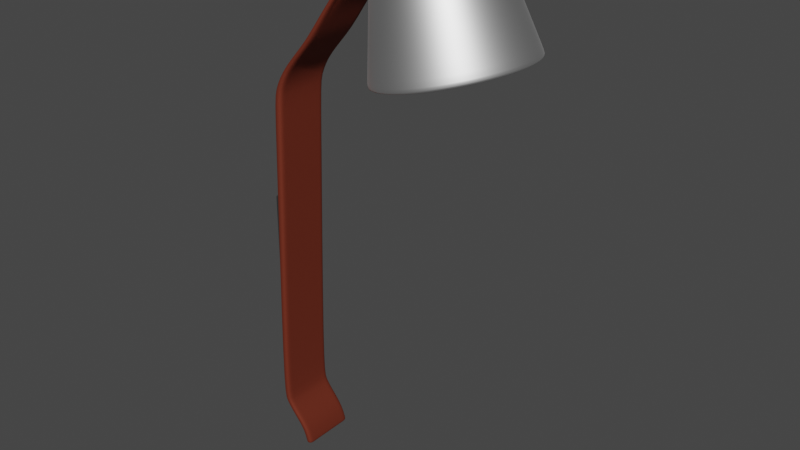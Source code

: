 # Source: lamparapared.blend  (saved by Blender 2.82.6; exported with 4.5.12 LTS)
import bpy
from mathutils import Matrix  # noqa: F401  (used for matrix-valued properties, if any)

bpy.ops.wm.read_factory_settings(use_empty=True)
scene = bpy.context.scene
scene.name = 'Scene'

# ---- collections
col_lampara = bpy.data.collections.new('Lampara'); scene.collection.children.link(col_lampara)

# ---- materials (node trees are filled in below, after node groups)
mat_madera = bpy.data.materials.new('Madera')
mat_madera.alpha_threshold = 0.0
mat_madera.use_transparent_shadow = False
mat_madera.line_color = (0.0, 0.0, 0.0, 1.0)
mat_portalampara = bpy.data.materials.new('portalampara')
mat_portalampara.use_transparent_shadow = False
mat_materialmetal = bpy.data.materials.new('MaterialMetal')
mat_materialmetal.use_transparent_shadow = False

# ---- material node trees
mat_madera.use_nodes = True; mat_madera.node_tree.nodes.clear()
_N = mat_madera.node_tree.nodes; _L = mat_madera.node_tree.links
n0 = _N.new('ShaderNodeOutputMaterial'); n0.name = 'Material Output'; n0.location = (941, 291)
n1 = _N.new('ShaderNodeBsdfPrincipled'); n1.name = 'Principled BSDF'; n1.location = (586, 293)
n1.distribution = 'GGX'
n1.subsurface_method = 'BURLEY'
n1.inputs[0].default_value = (0.2506, 0.04478, 0.0217, 1.0)
n1.inputs[1].default_value = 0.6545
n1.inputs[2].default_value = 0.75
n1.inputs[3].default_value = 1.45
n1.inputs[27].default_value = (0.0, 0.0, 0.0, 1.0)
n1.inputs[28].default_value = 1.0
_L.new(n1.outputs[0], n0.inputs[0])
n0.is_active_output = True
mat_portalampara.use_nodes = True; mat_portalampara.node_tree.nodes.clear()
_N = mat_portalampara.node_tree.nodes; _L = mat_portalampara.node_tree.links
n0 = _N.new('ShaderNodeOutputMaterial'); n0.name = 'Material Output'; n0.location = (584, 317)
n1 = _N.new('ShaderNodeBsdfPrincipled'); n1.name = 'Principled BSDF'; n1.location = (264, 326)
n1.distribution = 'GGX'
n1.subsurface_method = 'BURLEY'
n1.inputs[3].default_value = 48.55
n1.inputs[18].default_value = 1.0
n1.inputs[27].default_value = (0.0, 0.0, 0.0, 1.0)
n1.inputs[28].default_value = 1.0
n2 = _N.new('ShaderNodeValToRGB'); n2.name = 'ColorRamp'; n2.location = (-290, 233)
while len(n2.color_ramp.elements) > 1: n2.color_ramp.elements.remove(n2.color_ramp.elements[-1])
n2.color_ramp.elements[0].position = 0.2955; n2.color_ramp.elements[0].color = (0.0, 0.0, 0.0, 1.0)
_e = n2.color_ramp.elements.new(1.0); _e.color = (1.0, 0.8297, 0.4258, 0.3992)
_L.new(n1.outputs[0], n0.inputs[0])
_L.new(n2.outputs[0], n1.inputs[0])
n0.is_active_output = True
mat_materialmetal.use_nodes = True; mat_materialmetal.node_tree.nodes.clear()
_N = mat_materialmetal.node_tree.nodes; _L = mat_materialmetal.node_tree.links
n0 = _N.new('ShaderNodeOutputMaterial'); n0.name = 'Material Output'; n0.location = (182, 418)
n1 = _N.new('ShaderNodeBsdfPrincipled'); n1.name = 'Principled BSDF'; n1.location = (-108, 418)
n1.distribution = 'GGX'
n1.subsurface_method = 'BURLEY'
n1.inputs[0].default_value = (0.4346, 0.4346, 0.4346, 1.0)
n1.inputs[1].default_value = 1.0
n1.inputs[2].default_value = 0.0
n1.inputs[3].default_value = 1.45
n1.inputs[27].default_value = (0.0, 0.0, 0.0, 1.0)
n1.inputs[28].default_value = 1.0
_L.new(n1.outputs[0], n0.inputs[0])
n0.is_active_output = True

# ---- world
world_world = bpy.data.worlds.new('World'); scene.world = world_world
world_world.use_nodes = True; world_world.node_tree.nodes.clear()
_N = world_world.node_tree.nodes; _L = world_world.node_tree.links
n0 = _N.new('ShaderNodeOutputWorld'); n0.name = 'World Output'; n0.location = (300, 300)
n1 = _N.new('ShaderNodeBackground'); n1.name = 'Background'; n1.location = (10, 300)
n1.inputs[0].default_value = (0.05088, 0.05088, 0.05088, 1.0)
_L.new(n1.outputs[0], n0.inputs[0])
n0.is_active_output = True
world_world.color = (0.05088, 0.05088, 0.05088)
world_world.use_sun_shadow = False
world_world.sun_shadow_jitter_overblur = 0.0

# ---- meshes
me_cube = bpy.data.meshes.new('Cube')
me_cube.from_pydata([(0.4289, 0.1465, 1.572), (0.001235, 0.1162, -0.07547), (0.4289, -0.02816, 1.572), (0.001235, -0.0584, -0.07547), (0.412, 0.1465, 1.586), (-0.02066, 0.1162, -0.07547), (0.412, -0.02816, 1.586), (-0.02066, -0.0584, -0.07547), (-0.06468, 0.08764, 0.1169), (-0.08657, -0.08699, 0.1169), (-0.06468, -0.08699, 0.1169), (-0.08657, 0.08764, 0.1169), (-0.07201, -0.07088, 1.125), (-0.04765, 0.1064, 1.129), (-0.04765, -0.06824, 1.129), (-0.07201, 0.1037, 1.125), (-0.02066, -0.03649, -0.07547), (0.4289, -0.006251, 1.572), (0.412, -0.006251, 1.586), (0.001235, -0.03649, -0.07547), (-0.06468, -0.06508, 0.1169), (-0.08657, -0.06508, 0.1169), (-0.04765, -0.04633, 1.129), (-0.07201, -0.04897, 1.125), (0.0009202, 0.1161, -0.06677), (0.0009202, -0.05854, -0.06677), (-0.02097, 0.1161, -0.06677), (-0.02097, -0.05854, -0.06677), (-0.02097, -0.03663, -0.06677), (0.0009202, -0.03663, -0.06677), (-0.0289, -0.06198, -0.02911), (-0.04405, -0.06855, 0.007263), (-0.0618, -0.07625, 0.04317), (-0.07751, -0.08306, 0.07945), (-0.05562, 0.09157, 0.07945), (-0.0399, 0.09838, 0.04317), (-0.02216, 0.1061, 0.007263), (-0.007007, 0.1127, -0.02911), (-0.05562, -0.08306, 0.07945), (-0.0399, -0.07625, 0.04317), (-0.02216, -0.06855, 0.007263), (-0.007007, -0.06198, -0.02911), (-0.07751, 0.09157, 0.07945), (-0.0618, 0.09838, 0.04317), (-0.04405, 0.1061, 0.007263), (-0.0289, 0.1127, -0.02911), (-0.07751, -0.06115, 0.07945), (-0.0618, -0.05434, 0.04317), (-0.04405, -0.04664, 0.007263), (-0.0289, -0.04007, -0.02911), (-0.05562, -0.06115, 0.07945), (-0.0399, -0.05434, 0.04317), (-0.02216, -0.04664, 0.007263), (-0.007007, -0.04007, -0.02911), (0.412, 0.124, 1.586), (0.001235, 0.09381, -0.07547), (-0.08657, 0.06522, 0.1169), (-0.07201, 0.08133, 1.125), (-0.02066, 0.09381, -0.07547), (0.4289, 0.124, 1.572), (-0.06468, 0.06522, 0.1169), (-0.04765, 0.08397, 1.129), (0.0009202, 0.09367, -0.06677), (-0.02097, 0.09367, -0.06677), (-0.007007, 0.09023, -0.02911), (-0.02216, 0.08366, 0.007263), (-0.0399, 0.07596, 0.04317), (-0.05562, 0.06915, 0.07945), (-0.0289, 0.09023, -0.02911), (-0.04405, 0.08366, 0.007263), (-0.0618, 0.07596, 0.04317), (-0.07751, 0.06915, 0.07945), (-0.03614, -0.0603, 1.201), (0.04888, -0.0603, 1.287), (0.1129, -0.05052, 1.396), (0.249, -0.02816, 1.579), (0.2523, 0.1297, 1.554), (0.1325, 0.1275, 1.402), (0.07077, 0.1143, 1.287), (-0.01425, 0.1143, 1.201), (0.2659, -0.02816, 1.565), (0.1325, -0.04717, 1.402), (0.07077, -0.0603, 1.287), (-0.01425, -0.0603, 1.201), (0.249, 0.1465, 1.579), (0.1129, 0.1241, 1.396), (0.04888, 0.1143, 1.287), (-0.03614, 0.1143, 1.201), (0.2404, -0.01195, 1.553), (0.1325, -0.02526, 1.402), (0.07077, -0.03839, 1.287), (-0.01425, -0.03839, 1.201), (0.249, -0.006251, 1.579), (0.1129, -0.02861, 1.396), (0.04888, -0.03839, 1.287), (-0.03614, -0.03839, 1.201), (0.2659, 0.124, 1.565), (0.1325, 0.105, 1.402), (0.07077, 0.09191, 1.287), (-0.01425, 0.09191, 1.201), (0.249, 0.124, 1.579), (0.1129, 0.1017, 1.396), (0.04888, 0.09191, 1.287), (-0.03614, 0.09191, 1.201), (0.4062, -0.02816, 1.586), (0.4241, 0.1464, 1.57), (0.4231, -0.02816, 1.572), (0.4062, 0.1465, 1.586), (0.4241, -0.006283, 1.57), (0.4062, -0.006251, 1.586), (0.4231, 0.124, 1.572), (0.4062, 0.124, 1.586), (0.2607, 0.1298, 1.558), (0.2761, -0.02816, 1.565), (0.2592, 0.1465, 1.579), (0.2489, -0.01189, 1.557), (0.2592, -0.006251, 1.579), (0.2761, 0.124, 1.565), (0.2592, 0.124, 1.579), (0.2592, -0.02816, 1.579), (-0.02066, -0.02894, -0.07547), (0.4289, 0.001303, 1.572), (-0.06468, -0.05753, 0.1169), (-0.04765, -0.03878, 1.129), (0.0009202, -0.02908, -0.06677), (-0.007007, -0.03251, -0.02911), (-0.02216, -0.03908, 0.007263), (-0.0399, -0.04678, 0.04317), (-0.05562, -0.0536, 0.07945), (0.412, 0.001303, 1.586), (0.001235, -0.02894, -0.07547), (-0.08657, -0.05753, 0.1169), (-0.07201, -0.04142, 1.125), (-0.02097, -0.02908, -0.06677), (-0.0289, -0.03251, -0.02911), (-0.04405, -0.03908, 0.007263), (-0.0618, -0.04678, 0.04317), (-0.07751, -0.0536, 0.07945), (-0.03614, -0.03084, 1.201), (0.04888, -0.03084, 1.287), (0.1129, -0.02105, 1.396), (0.249, 0.001303, 1.579), (-0.01425, -0.03084, 1.201), (0.07077, -0.03084, 1.287), (0.1325, -0.0177, 1.402), (0.2692, 0.002935, 1.542), (0.4062, 0.001303, 1.586), (0.4241, 0.001272, 1.57), (0.2777, 0.002988, 1.545), (0.2592, 0.001303, 1.579), (0.412, 0.118, 1.586), (0.001235, 0.08779, -0.07547), (-0.08657, 0.0592, 0.1169), (-0.07201, 0.07531, 1.125), (-0.02097, 0.08766, -0.06677), (-0.0289, 0.08422, -0.02911), (-0.04405, 0.07765, 0.007263), (-0.0618, 0.06995, 0.04317), (-0.07751, 0.06313, 0.07945), (-0.03614, 0.08589, 1.201), (0.04888, 0.08589, 1.287), (0.1129, 0.09568, 1.396), (0.249, 0.118, 1.579), (0.4062, 0.118, 1.586), (0.2592, 0.118, 1.579), (-0.02066, 0.08779, -0.07547), (0.4289, 0.118, 1.572), (-0.06468, 0.0592, 0.1169), (-0.04765, 0.07795, 1.129), (0.0009202, 0.08766, -0.06677), (-0.007007, 0.08422, -0.02911), (-0.02216, 0.07765, 0.007263), (-0.0399, 0.06995, 0.04317), (-0.05562, 0.06313, 0.07945), (-0.01425, 0.08589, 1.201), (0.07077, 0.08589, 1.287), (0.1325, 0.09903, 1.402), (0.2672, 0.118, 1.563), (0.4232, 0.118, 1.572), (0.2773, 0.118, 1.563), (-0.04872, 0.1052, 1.065), (-0.04872, -0.06941, 1.065), (-0.07292, 0.1027, 1.062), (-0.07292, -0.07189, 1.062), (-0.07292, -0.04998, 1.062), (-0.04872, -0.0475, 1.065), (-0.04872, 0.0828, 1.065), (-0.07292, 0.08032, 1.062), (-0.07292, -0.04243, 1.062), (-0.04872, -0.03995, 1.065), (-0.04872, 0.07678, 1.065), (-0.07292, 0.07431, 1.062)], [], [(17, 18, 6, 2), (106, 2, 6, 104), (111, 54, 4, 107), (16, 19, 3, 7), (108, 17, 2, 106), (107, 4, 0, 105), (42, 11, 8, 34), (50, 20, 10, 38), (71, 56, 11, 42), (38, 10, 9, 33), (182, 15, 13, 180), (185, 22, 14, 181), (187, 57, 15, 182), (181, 14, 12, 183), (183, 12, 23, 184), (189, 123, 22, 185), (33, 9, 21, 46), (128, 122, 20, 50), (147, 121, 17, 108), (120, 130, 19, 16), (104, 6, 18, 109), (121, 129, 18, 17), (130, 124, 29, 19), (7, 27, 28, 16), (3, 25, 27, 7), (58, 63, 26, 5), (19, 29, 25, 3), (5, 26, 24, 1), (124, 125, 53, 29), (125, 126, 52, 53), (126, 127, 51, 52), (127, 128, 50, 51), (27, 30, 49, 28), (30, 31, 48, 49), (31, 32, 47, 48), (32, 33, 46, 47), (25, 41, 30, 27), (41, 40, 31, 30), (40, 39, 32, 31), (39, 38, 33, 32), (63, 68, 45, 26), (68, 69, 44, 45), (69, 70, 43, 44), (70, 71, 42, 43), (29, 53, 41, 25), (53, 52, 40, 41), (52, 51, 39, 40), (51, 50, 38, 39), (26, 45, 37, 24), (45, 44, 36, 37), (44, 43, 35, 36), (43, 42, 34, 35), (157, 158, 71, 70), (156, 157, 70, 69), (155, 156, 69, 68), (154, 155, 68, 63), (35, 34, 67, 66), (36, 35, 66, 65), (37, 36, 65, 64), (24, 37, 64, 62), (165, 154, 63, 58), (1, 24, 62, 55), (0, 4, 54, 59), (5, 1, 55, 58), (105, 0, 59, 110), (34, 8, 60, 67), (180, 13, 61, 186), (191, 153, 57, 187), (158, 152, 56, 71), (163, 150, 54, 111), (153, 159, 103, 57), (159, 160, 102, 103), (160, 161, 101, 102), (161, 162, 100, 101), (13, 79, 99, 61), (79, 78, 98, 99), (78, 77, 97, 98), (77, 76, 96, 97), (12, 72, 95, 23), (72, 73, 94, 95), (73, 74, 93, 94), (74, 75, 92, 93), (123, 142, 91, 22), (142, 143, 90, 91), (143, 144, 89, 90), (144, 145, 88, 89), (15, 87, 79, 13), (87, 86, 78, 79), (86, 85, 77, 78), (85, 84, 76, 77), (22, 91, 83, 14), (91, 90, 82, 83), (90, 89, 81, 82), (89, 88, 80, 81), (57, 103, 87, 15), (103, 102, 86, 87), (102, 101, 85, 86), (101, 100, 84, 85), (14, 83, 72, 12), (83, 82, 73, 72), (82, 81, 74, 73), (81, 80, 75, 74), (164, 163, 111, 118), (112, 105, 110, 117), (119, 104, 109, 116), (148, 147, 108, 115), (114, 107, 105, 112), (115, 108, 106, 113), (118, 111, 107, 114), (113, 106, 104, 119), (80, 113, 119, 75), (100, 118, 114, 84), (88, 115, 113, 80), (84, 114, 112, 76), (145, 148, 115, 88), (75, 119, 116, 92), (76, 112, 117, 96), (162, 164, 118, 100), (92, 116, 149, 141), (177, 179, 148, 145), (179, 178, 147, 148), (116, 109, 146, 149), (176, 177, 145, 144), (175, 176, 144, 143), (174, 175, 143, 142), (168, 174, 142, 123), (93, 92, 141, 140), (94, 93, 140, 139), (95, 94, 139, 138), (23, 95, 138, 132), (109, 18, 129, 146), (46, 21, 131, 137), (184, 23, 132, 188), (16, 28, 133, 120), (28, 49, 134, 133), (49, 48, 135, 134), (48, 47, 136, 135), (47, 46, 137, 136), (172, 173, 128, 127), (171, 172, 127, 126), (170, 171, 126, 125), (169, 170, 125, 124), (151, 169, 124, 130), (166, 150, 129, 121), (165, 151, 130, 120), (178, 166, 121, 147), (173, 167, 122, 128), (190, 168, 123, 189), (186, 61, 168, 190), (67, 60, 167, 173), (110, 59, 166, 178), (58, 55, 151, 165), (59, 54, 150, 166), (55, 62, 169, 151), (62, 64, 170, 169), (64, 65, 171, 170), (65, 66, 172, 171), (66, 67, 173, 172), (61, 99, 174, 168), (99, 98, 175, 174), (98, 97, 176, 175), (97, 96, 177, 176), (117, 110, 178, 179), (96, 117, 179, 177), (141, 149, 164, 162), (149, 146, 163, 164), (140, 141, 162, 161), (139, 140, 161, 160), (138, 139, 160, 159), (132, 138, 159, 153), (146, 129, 150, 163), (137, 131, 152, 158), (188, 132, 153, 191), (120, 133, 154, 165), (133, 134, 155, 154), (134, 135, 156, 155), (135, 136, 157, 156), (136, 137, 158, 157), (131, 188, 191, 152), (60, 186, 190, 167), (167, 190, 189, 122), (21, 184, 188, 131), (152, 191, 187, 56), (8, 180, 186, 60), (122, 189, 185, 20), (9, 183, 184, 21), (10, 181, 183, 9), (56, 187, 182, 11), (20, 185, 181, 10), (11, 182, 180, 8)])
me_cube.polygons.foreach_set('use_smooth', [True] * 190)
_uv = me_cube.uv_layers.new(name='UVMap')
_uv.uv.foreach_set('vector', [0.625, 0.7186, 0.875, 0.7186, 0.875, 0.75, 0.625, 0.75, 0.6244, 0.75, 0.625, 0.75, 0.625, 1.0, 0.6244, 1.0, 0.6244, 0.2179, 0.625, 0.2179, 0.625, 0.25, 0.6244, 0.25, 0.125, 0.7186, 0.375, 0.7186, 0.375, 0.75, 0.125, 0.75, 0.6244, 0.7186, 0.625, 0.7186, 0.625, 0.75, 0.6244, 0.75, 0.6244, 0.25, 0.625, 0.25, 0.625, 0.5, 0.6244, 0.5033, 0.4005, 0.25, 0.4065, 0.25, 0.4065, 0.5, 0.4005, 0.5, 0.4005, 0.7186, 0.4065, 0.7186, 0.4065, 0.75, 0.4005, 0.75, 0.4005, 0.2179, 0.4065, 0.2179, 0.4065, 0.25, 0.4005, 0.25, 0.4005, 0.75, 0.4065, 0.75, 0.4065, 1.0, 0.4005, 1.0, 0.5493, 0.25, 0.5589, 0.25, 0.5589, 0.5, 0.5493, 0.5, 0.5493, 0.7186, 0.5589, 0.7186, 0.5589, 0.75, 0.5493, 0.75, 0.5493, 0.2179, 0.5589, 0.2179, 0.5589, 0.25, 0.5493, 0.25, 0.5493, 0.75, 0.5589, 0.75, 0.5589, 1.0, 0.5493, 1.0, 0.5493, 0.0, 0.5589, 0.0, 0.5589, 0.03137, 0.5493, 0.03137, 0.5493, 0.7078, 0.5589, 0.7078, 0.5589, 0.7186, 0.5493, 0.7186, 0.4005, 0.0, 0.4065, 0.0, 0.4065, 0.03137, 0.4005, 0.03137, 0.4005, 0.7078, 0.4065, 0.7078, 0.4065, 0.7186, 0.4005, 0.7186, 0.6244, 0.7078, 0.625, 0.7078, 0.625, 0.7186, 0.6244, 0.7186, 0.125, 0.7078, 0.375, 0.7078, 0.375, 0.7186, 0.125, 0.7186, 0.6244, 0.0, 0.625, 0.0, 0.625, 0.03137, 0.6244, 0.03137, 0.625, 0.7078, 0.875, 0.7078, 0.875, 0.7186, 0.625, 0.7186, 0.375, 0.7078, 0.3764, 0.7078, 0.3764, 0.7186, 0.375, 0.7186, 0.375, 0.0, 0.3764, 0.0, 0.3764, 0.03137, 0.375, 0.03137, 0.375, 0.75, 0.3764, 0.75, 0.3764, 1.0, 0.375, 1.0, 0.375, 0.2179, 0.3764, 0.2179, 0.3764, 0.25, 0.375, 0.25, 0.375, 0.7186, 0.3764, 0.7186, 0.3764, 0.75, 0.375, 0.75, 0.375, 0.25, 0.3764, 0.25, 0.3764, 0.5, 0.375, 0.5, 0.3764, 0.7078, 0.3824, 0.7078, 0.3824, 0.7186, 0.3764, 0.7186, 0.3824, 0.7078, 0.3884, 0.7078, 0.3884, 0.7186, 0.3824, 0.7186, 0.3884, 0.7078, 0.3945, 0.7078, 0.3945, 0.7186, 0.3884, 0.7186, 0.3945, 0.7078, 0.4005, 0.7078, 0.4005, 0.7186, 0.3945, 0.7186, 0.3764, 0.0, 0.3824, 0.0, 0.3824, 0.03137, 0.3764, 0.03137, 0.3824, 0.0, 0.3884, 0.0, 0.3884, 0.03137, 0.3824, 0.03137, 0.3884, 0.0, 0.3945, 0.0, 0.3945, 0.03137, 0.3884, 0.03137, 0.3945, 0.0, 0.4005, 0.0, 0.4005, 0.03137, 0.3945, 0.03137, 0.3764, 0.75, 0.3824, 0.75, 0.3824, 1.0, 0.3764, 1.0, 0.3824, 0.75, 0.3884, 0.75, 0.3884, 1.0, 0.3824, 1.0, 0.3884, 0.75, 0.3945, 0.75, 0.3945, 1.0, 0.3884, 1.0, 0.3945, 0.75, 0.4005, 0.75, 0.4005, 1.0, 0.3945, 1.0, 0.3764, 0.2179, 0.3824, 0.2179, 0.3824, 0.25, 0.3764, 0.25, 0.3824, 0.2179, 0.3884, 0.2179, 0.3884, 0.25, 0.3824, 0.25, 0.3884, 0.2179, 0.3945, 0.2179, 0.3945, 0.25, 0.3884, 0.25, 0.3945, 0.2179, 0.4005, 0.2179, 0.4005, 0.25, 0.3945, 0.25, 0.3764, 0.7186, 0.3824, 0.7186, 0.3824, 0.75, 0.3764, 0.75, 0.3824, 0.7186, 0.3884, 0.7186, 0.3884, 0.75, 0.3824, 0.75, 0.3884, 0.7186, 0.3945, 0.7186, 0.3945, 0.75, 0.3884, 0.75, 0.3945, 0.7186, 0.4005, 0.7186, 0.4005, 0.75, 0.3945, 0.75, 0.3764, 0.25, 0.3824, 0.25, 0.3824, 0.5, 0.3764, 0.5, 0.3824, 0.25, 0.3884, 0.25, 0.3884, 0.5, 0.3824, 0.5, 0.3884, 0.25, 0.3945, 0.25, 0.3945, 0.5, 0.3884, 0.5, 0.3945, 0.25, 0.4005, 0.25, 0.4005, 0.5, 0.3945, 0.5, 0.3945, 0.2093, 0.4005, 0.2093, 0.4005, 0.2179, 0.3945, 0.2179, 0.3884, 0.2093, 0.3945, 0.2093, 0.3945, 0.2179, 0.3884, 0.2179, 0.3824, 0.2093, 0.3884, 0.2093, 0.3884, 0.2179, 0.3824, 0.2179, 0.3764, 0.2093, 0.3824, 0.2093, 0.3824, 0.2179, 0.3764, 0.2179, 0.3945, 0.5, 0.4005, 0.5, 0.4005, 0.5321, 0.3945, 0.5321, 0.3884, 0.5, 0.3945, 0.5, 0.3945, 0.5321, 0.3884, 0.5321, 0.3824, 0.5, 0.3884, 0.5, 0.3884, 0.5321, 0.3824, 0.5321, 0.3764, 0.5, 0.3824, 0.5, 0.3824, 0.5321, 0.3764, 0.5321, 0.375, 0.2093, 0.3764, 0.2093, 0.3764, 0.2179, 0.375, 0.2179, 0.375, 0.5, 0.3764, 0.5, 0.3764, 0.5321, 0.375, 0.5321, 0.625, 0.5, 0.875, 0.5, 0.875, 0.5321, 0.625, 0.5321, 0.125, 0.5, 0.375, 0.5, 0.375, 0.5321, 0.125, 0.5321, 0.6244, 0.5033, 0.625, 0.5, 0.625, 0.5321, 0.6244, 0.5321, 0.4005, 0.5, 0.4065, 0.5, 0.4065, 0.5321, 0.4005, 0.5321, 0.5493, 0.5, 0.5589, 0.5, 0.5589, 0.5321, 0.5493, 0.5321, 0.5493, 0.2093, 0.5589, 0.2093, 0.5589, 0.2179, 0.5493, 0.2179, 0.4005, 0.2093, 0.4065, 0.2093, 0.4065, 0.2179, 0.4005, 0.2179, 0.6244, 0.2093, 0.625, 0.2093, 0.625, 0.2179, 0.6244, 0.2179, 0.5589, 0.2093, 0.5685, 0.2093, 0.5685, 0.2179, 0.5589, 0.2179, 0.5685, 0.2093, 0.5817, 0.2093, 0.5817, 0.2179, 0.5685, 0.2179, 0.5817, 0.2093, 0.5949, 0.2093, 0.5949, 0.2179, 0.5817, 0.2179, 0.5949, 0.2093, 0.6081, 0.2093, 0.6081, 0.2179, 0.5949, 0.2179, 0.5589, 0.5, 0.5685, 0.5, 0.5685, 0.5321, 0.5589, 0.5321, 0.5685, 0.5, 0.5817, 0.5, 0.5817, 0.5321, 0.5685, 0.5321, 0.5817, 0.5, 0.5949, 0.5, 0.5949, 0.5321, 0.5817, 0.5321, 0.5949, 0.5, 0.6081, 0.5, 0.6081, 0.5321, 0.5949, 0.5321, 0.5589, 0.0, 0.5685, 0.0, 0.5685, 0.03137, 0.5589, 0.03137, 0.5685, 0.0, 0.5817, 0.0, 0.5817, 0.03137, 0.5685, 0.03137, 0.5817, 0.0, 0.5949, 0.0, 0.5949, 0.03137, 0.5817, 0.03137, 0.5949, 0.0, 0.6081, 0.0, 0.6081, 0.03137, 0.5949, 0.03137, 0.5589, 0.7078, 0.5685, 0.7078, 0.5685, 0.7186, 0.5589, 0.7186, 0.5685, 0.7078, 0.5817, 0.7078, 0.5817, 0.7186, 0.5685, 0.7186, 0.5817, 0.7078, 0.5949, 0.7078, 0.5949, 0.7186, 0.5817, 0.7186, 0.5949, 0.7078, 0.6081, 0.7078, 0.6081, 0.7186, 0.5949, 0.7186, 0.5589, 0.25, 0.5685, 0.25, 0.5685, 0.5, 0.5589, 0.5, 0.5685, 0.25, 0.5817, 0.25, 0.5817, 0.5, 0.5685, 0.5, 0.5817, 0.25, 0.5949, 0.25, 0.5949, 0.5, 0.5817, 0.5, 0.5949, 0.25, 0.6081, 0.25, 0.6081, 0.5, 0.5949, 0.5, 0.5589, 0.7186, 0.5685, 0.7186, 0.5685, 0.75, 0.5589, 0.75, 0.5685, 0.7186, 0.5817, 0.7186, 0.5817, 0.75, 0.5685, 0.75, 0.5817, 0.7186, 0.5949, 0.7186, 0.5949, 0.75, 0.5817, 0.75, 0.5949, 0.7186, 0.6081, 0.7186, 0.6081, 0.75, 0.5949, 0.75, 0.5589, 0.2179, 0.5685, 0.2179, 0.5685, 0.25, 0.5589, 0.25, 0.5685, 0.2179, 0.5817, 0.2179, 0.5817, 0.25, 0.5685, 0.25, 0.5817, 0.2179, 0.5949, 0.2179, 0.5949, 0.25, 0.5817, 0.25, 0.5949, 0.2179, 0.6081, 0.2179, 0.6081, 0.25, 0.5949, 0.25, 0.5589, 0.75, 0.5685, 0.75, 0.5685, 1.0, 0.5589, 1.0, 0.5685, 0.75, 0.5817, 0.75, 0.5817, 1.0, 0.5685, 1.0, 0.5817, 0.75, 0.5949, 0.75, 0.5949, 1.0, 0.5817, 1.0, 0.5949, 0.75, 0.6081, 0.75, 0.6081, 1.0, 0.5949, 1.0, 0.6092, 0.2093, 0.6244, 0.2093, 0.6244, 0.2179, 0.6092, 0.2179, 0.6092, 0.5002, 0.6244, 0.5033, 0.6244, 0.5321, 0.6092, 0.5321, 0.6092, 0.0, 0.6244, 0.0, 0.6244, 0.03137, 0.6092, 0.03137, 0.6092, 0.7078, 0.6244, 0.7078, 0.6244, 0.7186, 0.6092, 0.7186, 0.6092, 0.25, 0.6244, 0.25, 0.6244, 0.5033, 0.6092, 0.5002, 0.6092, 0.7186, 0.6244, 0.7186, 0.6244, 0.75, 0.6092, 0.75, 0.6092, 0.2179, 0.6244, 0.2179, 0.6244, 0.25, 0.6092, 0.25, 0.6092, 0.75, 0.6244, 0.75, 0.6244, 1.0, 0.6092, 1.0, 0.6081, 0.75, 0.6092, 0.75, 0.6092, 1.0, 0.6081, 1.0, 0.6081, 0.2179, 0.6092, 0.2179, 0.6092, 0.25, 0.6081, 0.25, 0.6081, 0.7186, 0.6092, 0.7186, 0.6092, 0.75, 0.6081, 0.75, 0.6081, 0.25, 0.6092, 0.25, 0.6092, 0.5002, 0.6081, 0.5, 0.6081, 0.7078, 0.6092, 0.7078, 0.6092, 0.7186, 0.6081, 0.7186, 0.6081, 0.0, 0.6092, 0.0, 0.6092, 0.03137, 0.6081, 0.03137, 0.6081, 0.5, 0.6092, 0.5002, 0.6092, 0.5321, 0.6081, 0.5321, 0.6081, 0.2093, 0.6092, 0.2093, 0.6092, 0.2179, 0.6081, 0.2179, 0.6081, 0.03137, 0.6092, 0.03137, 0.6092, 0.04218, 0.6081, 0.04218, 0.6081, 0.5407, 0.6092, 0.5407, 0.6092, 0.7078, 0.6081, 0.7078, 0.6092, 0.5407, 0.6244, 0.5407, 0.6244, 0.7078, 0.6092, 0.7078, 0.6092, 0.03137, 0.6244, 0.03137, 0.6244, 0.04218, 0.6092, 0.04218, 0.5949, 0.5407, 0.6081, 0.5407, 0.6081, 0.7078, 0.5949, 0.7078, 0.5817, 0.5407, 0.5949, 0.5407, 0.5949, 0.7078, 0.5817, 0.7078, 0.5685, 0.5407, 0.5817, 0.5407, 0.5817, 0.7078, 0.5685, 0.7078, 0.5589, 0.5407, 0.5685, 0.5407, 0.5685, 0.7078, 0.5589, 0.7078, 0.5949, 0.03137, 0.6081, 0.03137, 0.6081, 0.04218, 0.5949, 0.04218, 0.5817, 0.03137, 0.5949, 0.03137, 0.5949, 0.04218, 0.5817, 0.04218, 0.5685, 0.03137, 0.5817, 0.03137, 0.5817, 0.04218, 0.5685, 0.04218, 0.5589, 0.03137, 0.5685, 0.03137, 0.5685, 0.04218, 0.5589, 0.04218, 0.6244, 0.03137, 0.625, 0.03137, 0.625, 0.04218, 0.6244, 0.04218, 0.4005, 0.03137, 0.4065, 0.03137, 0.4065, 0.04218, 0.4005, 0.04218, 0.5493, 0.03137, 0.5589, 0.03137, 0.5589, 0.04218, 0.5493, 0.04218, 0.375, 0.03137, 0.3764, 0.03137, 0.3764, 0.04218, 0.375, 0.04218, 0.3764, 0.03137, 0.3824, 0.03137, 0.3824, 0.04218, 0.3764, 0.04218, 0.3824, 0.03137, 0.3884, 0.03137, 0.3884, 0.04218, 0.3824, 0.04218, 0.3884, 0.03137, 0.3945, 0.03137, 0.3945, 0.04218, 0.3884, 0.04218, 0.3945, 0.03137, 0.4005, 0.03137, 0.4005, 0.04218, 0.3945, 0.04218, 0.3945, 0.5407, 0.4005, 0.5407, 0.4005, 0.7078, 0.3945, 0.7078, 0.3884, 0.5407, 0.3945, 0.5407, 0.3945, 0.7078, 0.3884, 0.7078, 0.3824, 0.5407, 0.3884, 0.5407, 0.3884, 0.7078, 0.3824, 0.7078, 0.3764, 0.5407, 0.3824, 0.5407, 0.3824, 0.7078, 0.3764, 0.7078, 0.375, 0.5407, 0.3764, 0.5407, 0.3764, 0.7078, 0.375, 0.7078, 0.625, 0.5407, 0.875, 0.5407, 0.875, 0.7078, 0.625, 0.7078, 0.125, 0.5407, 0.375, 0.5407, 0.375, 0.7078, 0.125, 0.7078, 0.6244, 0.5407, 0.625, 0.5407, 0.625, 0.7078, 0.6244, 0.7078, 0.4005, 0.5407, 0.4065, 0.5407, 0.4065, 0.7078, 0.4005, 0.7078, 0.5493, 0.5407, 0.5589, 0.5407, 0.5589, 0.7078, 0.5493, 0.7078, 0.5493, 0.5321, 0.5589, 0.5321, 0.5589, 0.5407, 0.5493, 0.5407, 0.4005, 0.5321, 0.4065, 0.5321, 0.4065, 0.5407, 0.4005, 0.5407, 0.6244, 0.5321, 0.625, 0.5321, 0.625, 0.5407, 0.6244, 0.5407, 0.125, 0.5321, 0.375, 0.5321, 0.375, 0.5407, 0.125, 0.5407, 0.625, 0.5321, 0.875, 0.5321, 0.875, 0.5407, 0.625, 0.5407, 0.375, 0.5321, 0.3764, 0.5321, 0.3764, 0.5407, 0.375, 0.5407, 0.3764, 0.5321, 0.3824, 0.5321, 0.3824, 0.5407, 0.3764, 0.5407, 0.3824, 0.5321, 0.3884, 0.5321, 0.3884, 0.5407, 0.3824, 0.5407, 0.3884, 0.5321, 0.3945, 0.5321, 0.3945, 0.5407, 0.3884, 0.5407, 0.3945, 0.5321, 0.4005, 0.5321, 0.4005, 0.5407, 0.3945, 0.5407, 0.5589, 0.5321, 0.5685, 0.5321, 0.5685, 0.5407, 0.5589, 0.5407, 0.5685, 0.5321, 0.5817, 0.5321, 0.5817, 0.5407, 0.5685, 0.5407, 0.5817, 0.5321, 0.5949, 0.5321, 0.5949, 0.5407, 0.5817, 0.5407, 0.5949, 0.5321, 0.6081, 0.5321, 0.6081, 0.5407, 0.5949, 0.5407, 0.6092, 0.5321, 0.6244, 0.5321, 0.6244, 0.5407, 0.6092, 0.5407, 0.6081, 0.5321, 0.6092, 0.5321, 0.6092, 0.5407, 0.6081, 0.5407, 0.6081, 0.04218, 0.6092, 0.04218, 0.6092, 0.2093, 0.6081, 0.2093, 0.6092, 0.04218, 0.6244, 0.04218, 0.6244, 0.2093, 0.6092, 0.2093, 0.5949, 0.04218, 0.6081, 0.04218, 0.6081, 0.2093, 0.5949, 0.2093, 0.5817, 0.04218, 0.5949, 0.04218, 0.5949, 0.2093, 0.5817, 0.2093, 0.5685, 0.04218, 0.5817, 0.04218, 0.5817, 0.2093, 0.5685, 0.2093, 0.5589, 0.04218, 0.5685, 0.04218, 0.5685, 0.2093, 0.5589, 0.2093, 0.6244, 0.04218, 0.625, 0.04218, 0.625, 0.2093, 0.6244, 0.2093, 0.4005, 0.04218, 0.4065, 0.04218, 0.4065, 0.2093, 0.4005, 0.2093, 0.5493, 0.04218, 0.5589, 0.04218, 0.5589, 0.2093, 0.5493, 0.2093, 0.375, 0.04218, 0.3764, 0.04218, 0.3764, 0.2093, 0.375, 0.2093, 0.3764, 0.04218, 0.3824, 0.04218, 0.3824, 0.2093, 0.3764, 0.2093, 0.3824, 0.04218, 0.3884, 0.04218, 0.3884, 0.2093, 0.3824, 0.2093, 0.3884, 0.04218, 0.3945, 0.04218, 0.3945, 0.2093, 0.3884, 0.2093, 0.3945, 0.04218, 0.4005, 0.04218, 0.4005, 0.2093, 0.3945, 0.2093, 0.4065, 0.04218, 0.5493, 0.04218, 0.5493, 0.2093, 0.4065, 0.2093, 0.4065, 0.5321, 0.5493, 0.5321, 0.5493, 0.5407, 0.4065, 0.5407, 0.4065, 0.5407, 0.5493, 0.5407, 0.5493, 0.7078, 0.4065, 0.7078, 0.4065, 0.03137, 0.5493, 0.03137, 0.5493, 0.04218, 0.4065, 0.04218, 0.4065, 0.2093, 0.5493, 0.2093, 0.5493, 0.2179, 0.4065, 0.2179, 0.4065, 0.5, 0.5493, 0.5, 0.5493, 0.5321, 0.4065, 0.5321, 0.4065, 0.7078, 0.5493, 0.7078, 0.5493, 0.7186, 0.4065, 0.7186, 0.4065, 0.0, 0.5493, 0.0, 0.5493, 0.03137, 0.4065, 0.03137, 0.4065, 0.75, 0.5493, 0.75, 0.5493, 1.0, 0.4065, 1.0, 0.4065, 0.2179, 0.5493, 0.2179, 0.5493, 0.25, 0.4065, 0.25, 0.4065, 0.7186, 0.5493, 0.7186, 0.5493, 0.75, 0.4065, 0.75, 0.4065, 0.25, 0.5493, 0.25, 0.5493, 0.5, 0.4065, 0.5])
me_cube.materials.append(mat_madera)
me_cube.use_remesh_preserve_volume = False
me_cube.use_remesh_preserve_attributes = False
me_cube.use_mirror_vertex_groups = False
me_cube.update()
me_cylinder = bpy.data.meshes.new('Cylinder')
me_cylinder.from_pydata([(0.4631, 0.2297, 1.266), (0.3828, 0.1588, 1.573), (0.5065, 0.2253, 1.277), (0.4128, 0.1558, 1.581), (0.5482, 0.2123, 1.288), (0.4416, 0.1467, 1.589), (0.5866, 0.191, 1.298), (0.4682, 0.1321, 1.596), (0.6203, 0.1625, 1.307), (0.4915, 0.1123, 1.602), (0.648, 0.1276, 1.314), (0.5106, 0.08824, 1.607), (0.6685, 0.08792, 1.32), (0.5248, 0.06078, 1.611), (0.6812, 0.04482, 1.323), (0.5335, 0.03099, 1.613), (0.6854, 2.635e-07, 1.324), (0.5365, 2.799e-07, 1.614), (0.6812, -0.04482, 1.323), (0.5335, -0.03099, 1.613), (0.6685, -0.08792, 1.32), (0.5248, -0.06078, 1.611), (0.648, -0.1276, 1.314), (0.5106, -0.08824, 1.607), (0.6203, -0.1625, 1.307), (0.4915, -0.1123, 1.602), (0.5866, -0.191, 1.298), (0.4682, -0.1321, 1.596), (0.5482, -0.2123, 1.288), (0.4416, -0.1467, 1.589), (0.5065, -0.2253, 1.277), (0.4128, -0.1558, 1.581), (0.4631, -0.2297, 1.266), (0.3828, -0.1588, 1.573), (0.4198, -0.2253, 1.255), (0.3528, -0.1558, 1.566), (0.3781, -0.2123, 1.244), (0.324, -0.1467, 1.558), (0.3397, -0.191, 1.234), (0.2974, -0.1321, 1.551), (0.306, -0.1625, 1.225), (0.2742, -0.1123, 1.545), (0.2783, -0.1276, 1.218), (0.255, -0.08824, 1.54), (0.2578, -0.08792, 1.212), (0.2408, -0.06078, 1.536), (0.2451, -0.04482, 1.209), (0.2321, -0.03099, 1.534), (0.2409, 4.68e-07, 1.208), (0.2291, 4.213e-07, 1.533), (0.2451, 0.04482, 1.209), (0.2321, 0.03099, 1.534), (0.2578, 0.08792, 1.212), (0.2408, 0.06078, 1.536), (0.2783, 0.1276, 1.218), (0.255, 0.08824, 1.54), (0.306, 0.1625, 1.225), (0.2742, 0.1123, 1.545), (0.3397, 0.191, 1.234), (0.2974, 0.1321, 1.551), (0.3781, 0.2123, 1.244), (0.324, 0.1467, 1.558), (0.4198, 0.2253, 1.255), (0.3528, 0.1558, 1.566), (0.3856, 0.1613, 1.563), (0.4161, 0.1582, 1.571), (0.4453, 0.149, 1.578), (0.4723, 0.1341, 1.585), (0.496, 0.1141, 1.592), (0.5154, 0.08961, 1.597), (0.5298, 0.06173, 1.6), (0.5387, 0.03147, 1.603), (0.5417, 2.793e-07, 1.604), (0.5387, -0.03147, 1.603), (0.5298, -0.06173, 1.6), (0.5154, -0.08961, 1.597), (0.496, -0.1141, 1.592), (0.4723, -0.1341, 1.585), (0.4453, -0.149, 1.578), (0.4161, -0.1582, 1.571), (0.3856, -0.1613, 1.563), (0.3552, -0.1582, 1.555), (0.3259, -0.149, 1.547), (0.2989, -0.1341, 1.54), (0.2753, -0.1141, 1.534), (0.2559, -0.08961, 1.529), (0.2414, -0.06173, 1.525), (0.2326, -0.03147, 1.523), (0.2296, 4.229e-07, 1.522), (0.2326, 0.03147, 1.523), (0.2414, 0.06173, 1.525), (0.2559, 0.08961, 1.529), (0.2753, 0.1141, 1.534), (0.2989, 0.1341, 1.54), (0.3259, 0.149, 1.547), (0.3552, 0.1582, 1.555), (0.5023, 0.2222, 1.291), (0.5434, 0.2093, 1.302), (0.5813, 0.1884, 1.312), (0.6146, 0.1602, 1.32), (0.6418, 0.1259, 1.328), (0.6621, 0.08671, 1.333), (0.6746, 0.0442, 1.336), (0.6788, 2.642e-07, 1.337), (0.6746, -0.0442, 1.336), (0.6621, -0.08671, 1.333), (0.6418, -0.1259, 1.328), (0.6146, -0.1602, 1.32), (0.5813, -0.1884, 1.312), (0.5434, -0.2093, 1.302), (0.5023, -0.2222, 1.291), (0.4596, -0.2266, 1.28), (0.4168, -0.2222, 1.269), (0.3757, -0.2093, 1.258), (0.3378, -0.1884, 1.248), (0.3046, -0.1602, 1.239), (0.2773, -0.1259, 1.232), (0.257, -0.08671, 1.227), (0.2446, -0.0442, 1.224), (0.2403, 4.659e-07, 1.223), (0.2446, 0.0442, 1.224), (0.257, 0.08671, 1.227), (0.2773, 0.1259, 1.232), (0.3046, 0.1602, 1.239), (0.3378, 0.1884, 1.248), (0.3757, 0.2093, 1.258), (0.4168, 0.2222, 1.269), (0.4596, 0.2266, 1.28)], [], [(64, 1, 3, 65), (65, 3, 5, 66), (66, 5, 7, 67), (67, 7, 9, 68), (68, 9, 11, 69), (69, 11, 13, 70), (70, 13, 15, 71), (71, 15, 17, 72), (72, 17, 19, 73), (73, 19, 21, 74), (74, 21, 23, 75), (75, 23, 25, 76), (76, 25, 27, 77), (77, 27, 29, 78), (78, 29, 31, 79), (79, 31, 33, 80), (80, 33, 35, 81), (81, 35, 37, 82), (82, 37, 39, 83), (83, 39, 41, 84), (84, 41, 43, 85), (85, 43, 45, 86), (86, 45, 47, 87), (87, 47, 49, 88), (88, 49, 51, 89), (89, 51, 53, 90), (90, 53, 55, 91), (91, 55, 57, 92), (92, 57, 59, 93), (93, 59, 61, 94), (94, 61, 63, 95), (95, 63, 1, 64), (126, 95, 64, 127), (125, 94, 95, 126), (124, 93, 94, 125), (123, 92, 93, 124), (122, 91, 92, 123), (121, 90, 91, 122), (120, 89, 90, 121), (119, 88, 89, 120), (118, 87, 88, 119), (117, 86, 87, 118), (116, 85, 86, 117), (115, 84, 85, 116), (114, 83, 84, 115), (113, 82, 83, 114), (112, 81, 82, 113), (111, 80, 81, 112), (110, 79, 80, 111), (109, 78, 79, 110), (108, 77, 78, 109), (107, 76, 77, 108), (106, 75, 76, 107), (105, 74, 75, 106), (104, 73, 74, 105), (103, 72, 73, 104), (102, 71, 72, 103), (101, 70, 71, 102), (100, 69, 70, 101), (99, 68, 69, 100), (98, 67, 68, 99), (97, 66, 67, 98), (96, 65, 66, 97), (127, 64, 65, 96), (0, 127, 96, 2), (2, 96, 97, 4), (4, 97, 98, 6), (6, 98, 99, 8), (8, 99, 100, 10), (10, 100, 101, 12), (12, 101, 102, 14), (14, 102, 103, 16), (16, 103, 104, 18), (18, 104, 105, 20), (20, 105, 106, 22), (22, 106, 107, 24), (24, 107, 108, 26), (26, 108, 109, 28), (28, 109, 110, 30), (30, 110, 111, 32), (32, 111, 112, 34), (34, 112, 113, 36), (36, 113, 114, 38), (38, 114, 115, 40), (40, 115, 116, 42), (42, 116, 117, 44), (44, 117, 118, 46), (46, 118, 119, 48), (48, 119, 120, 50), (50, 120, 121, 52), (52, 121, 122, 54), (54, 122, 123, 56), (56, 123, 124, 58), (58, 124, 125, 60), (60, 125, 126, 62), (62, 126, 127, 0)])
me_cylinder.polygons.foreach_set('use_smooth', [True] * 96)
_uv = me_cylinder.uv_layers.new(name='UVMap')
_uv.uv.foreach_set('vector', [1.0, 0.9826, 1.0, 1.0, 0.9688, 1.0, 0.9688, 0.9826, 0.9688, 0.9826, 0.9688, 1.0, 0.9375, 1.0, 0.9375, 0.9826, 0.9375, 0.9826, 0.9375, 1.0, 0.9062, 1.0, 0.9062, 0.9826, 0.9062, 0.9826, 0.9062, 1.0, 0.875, 1.0, 0.875, 0.9826, 0.875, 0.9826, 0.875, 1.0, 0.8438, 1.0, 0.8438, 0.9826, 0.8438, 0.9826, 0.8438, 1.0, 0.8125, 1.0, 0.8125, 0.9826, 0.8125, 0.9826, 0.8125, 1.0, 0.7812, 1.0, 0.7812, 0.9826, 0.7812, 0.9826, 0.7812, 1.0, 0.75, 1.0, 0.75, 0.9826, 0.75, 0.9826, 0.75, 1.0, 0.7188, 1.0, 0.7188, 0.9826, 0.7188, 0.9826, 0.7188, 1.0, 0.6875, 1.0, 0.6875, 0.9826, 0.6875, 0.9826, 0.6875, 1.0, 0.6562, 1.0, 0.6562, 0.9826, 0.6562, 0.9826, 0.6562, 1.0, 0.625, 1.0, 0.625, 0.9826, 0.625, 0.9826, 0.625, 1.0, 0.5938, 1.0, 0.5938, 0.9826, 0.5938, 0.9826, 0.5938, 1.0, 0.5625, 1.0, 0.5625, 0.9826, 0.5625, 0.9826, 0.5625, 1.0, 0.5312, 1.0, 0.5312, 0.9826, 0.5312, 0.9826, 0.5312, 1.0, 0.5, 1.0, 0.5, 0.9826, 0.5, 0.9826, 0.5, 1.0, 0.4688, 1.0, 0.4687, 0.9826, 0.4687, 0.9826, 0.4688, 1.0, 0.4375, 1.0, 0.4375, 0.9826, 0.4375, 0.9826, 0.4375, 1.0, 0.4062, 1.0, 0.4063, 0.9826, 0.4063, 0.9826, 0.4062, 1.0, 0.375, 1.0, 0.375, 0.9826, 0.375, 0.9826, 0.375, 1.0, 0.3438, 1.0, 0.3438, 0.9826, 0.3438, 0.9826, 0.3438, 1.0, 0.3125, 1.0, 0.3125, 0.9826, 0.3125, 0.9826, 0.3125, 1.0, 0.2812, 1.0, 0.2812, 0.9826, 0.2812, 0.9826, 0.2812, 1.0, 0.25, 1.0, 0.25, 0.9826, 0.25, 0.9826, 0.25, 1.0, 0.2188, 1.0, 0.2188, 0.9826, 0.2188, 0.9826, 0.2188, 1.0, 0.1875, 1.0, 0.1875, 0.9826, 0.1875, 0.9826, 0.1875, 1.0, 0.1562, 1.0, 0.1562, 0.9826, 0.1562, 0.9826, 0.1562, 1.0, 0.125, 1.0, 0.125, 0.9826, 0.125, 0.9826, 0.125, 1.0, 0.09375, 1.0, 0.09375, 0.9826, 0.09375, 0.9826, 0.09375, 1.0, 0.0625, 1.0, 0.0625, 0.9826, 0.0625, 0.9826, 0.0625, 1.0, 0.03125, 1.0, 0.03125, 0.9826, 0.03125, 0.9826, 0.03125, 1.0, 0.0, 1.0, 0.0, 0.9826, 0.03125, 0.5224, 0.03125, 0.9826, 0.0, 0.9826, 0.0, 0.5224, 0.0625, 0.5224, 0.0625, 0.9826, 0.03125, 0.9826, 0.03125, 0.5224, 0.09375, 0.5224, 0.09375, 0.9826, 0.0625, 0.9826, 0.0625, 0.5224, 0.125, 0.5224, 0.125, 0.9826, 0.09375, 0.9826, 0.09375, 0.5224, 0.1562, 0.5224, 0.1562, 0.9826, 0.125, 0.9826, 0.125, 0.5224, 0.1875, 0.5224, 0.1875, 0.9826, 0.1562, 0.9826, 0.1562, 0.5224, 0.2188, 0.5224, 0.2188, 0.9826, 0.1875, 0.9826, 0.1875, 0.5224, 0.25, 0.5224, 0.25, 0.9826, 0.2188, 0.9826, 0.2188, 0.5224, 0.2812, 0.5224, 0.2812, 0.9826, 0.25, 0.9826, 0.25, 0.5224, 0.3125, 0.5224, 0.3125, 0.9826, 0.2812, 0.9826, 0.2812, 0.5224, 0.3438, 0.5224, 0.3438, 0.9826, 0.3125, 0.9826, 0.3125, 0.5224, 0.375, 0.5224, 0.375, 0.9826, 0.3438, 0.9826, 0.3438, 0.5224, 0.4062, 0.5224, 0.4063, 0.9826, 0.375, 0.9826, 0.375, 0.5224, 0.4375, 0.5224, 0.4375, 0.9826, 0.4063, 0.9826, 0.4062, 0.5224, 0.4688, 0.5224, 0.4687, 0.9826, 0.4375, 0.9826, 0.4375, 0.5224, 0.5, 0.5224, 0.5, 0.9826, 0.4687, 0.9826, 0.4688, 0.5224, 0.5313, 0.5224, 0.5312, 0.9826, 0.5, 0.9826, 0.5, 0.5224, 0.5625, 0.5224, 0.5625, 0.9826, 0.5312, 0.9826, 0.5313, 0.5224, 0.5938, 0.5224, 0.5938, 0.9826, 0.5625, 0.9826, 0.5625, 0.5224, 0.625, 0.5224, 0.625, 0.9826, 0.5938, 0.9826, 0.5938, 0.5224, 0.6562, 0.5224, 0.6562, 0.9826, 0.625, 0.9826, 0.625, 0.5224, 0.6875, 0.5224, 0.6875, 0.9826, 0.6562, 0.9826, 0.6562, 0.5224, 0.7188, 0.5224, 0.7188, 0.9826, 0.6875, 0.9826, 0.6875, 0.5224, 0.75, 0.5224, 0.75, 0.9826, 0.7188, 0.9826, 0.7188, 0.5224, 0.7812, 0.5224, 0.7812, 0.9826, 0.75, 0.9826, 0.75, 0.5224, 0.8125, 0.5224, 0.8125, 0.9826, 0.7812, 0.9826, 0.7812, 0.5224, 0.8438, 0.5224, 0.8438, 0.9826, 0.8125, 0.9826, 0.8125, 0.5224, 0.875, 0.5224, 0.875, 0.9826, 0.8438, 0.9826, 0.8438, 0.5224, 0.9062, 0.5224, 0.9062, 0.9826, 0.875, 0.9826, 0.875, 0.5224, 0.9375, 0.5224, 0.9375, 0.9826, 0.9062, 0.9826, 0.9062, 0.5224, 0.9688, 0.5224, 0.9688, 0.9826, 0.9375, 0.9826, 0.9375, 0.5224, 1.0, 0.5224, 1.0, 0.9826, 0.9688, 0.9826, 0.9688, 0.5224, 1.0, 0.5, 1.0, 0.5224, 0.9688, 0.5224, 0.9688, 0.5, 0.9688, 0.5, 0.9688, 0.5224, 0.9375, 0.5224, 0.9375, 0.5, 0.9375, 0.5, 0.9375, 0.5224, 0.9062, 0.5224, 0.9062, 0.5, 0.9062, 0.5, 0.9062, 0.5224, 0.875, 0.5224, 0.875, 0.5, 0.875, 0.5, 0.875, 0.5224, 0.8438, 0.5224, 0.8438, 0.5, 0.8438, 0.5, 0.8438, 0.5224, 0.8125, 0.5224, 0.8125, 0.5, 0.8125, 0.5, 0.8125, 0.5224, 0.7812, 0.5224, 0.7812, 0.5, 0.7812, 0.5, 0.7812, 0.5224, 0.75, 0.5224, 0.75, 0.5, 0.75, 0.5, 0.75, 0.5224, 0.7188, 0.5224, 0.7188, 0.5, 0.7188, 0.5, 0.7188, 0.5224, 0.6875, 0.5224, 0.6875, 0.5, 0.6875, 0.5, 0.6875, 0.5224, 0.6562, 0.5224, 0.6562, 0.5, 0.6562, 0.5, 0.6562, 0.5224, 0.625, 0.5224, 0.625, 0.5, 0.625, 0.5, 0.625, 0.5224, 0.5938, 0.5224, 0.5938, 0.5, 0.5938, 0.5, 0.5938, 0.5224, 0.5625, 0.5224, 0.5625, 0.5, 0.5625, 0.5, 0.5625, 0.5224, 0.5313, 0.5224, 0.5312, 0.5, 0.5312, 0.5, 0.5313, 0.5224, 0.5, 0.5224, 0.5, 0.5, 0.5, 0.5, 0.5, 0.5224, 0.4688, 0.5224, 0.4688, 0.5, 0.4688, 0.5, 0.4688, 0.5224, 0.4375, 0.5224, 0.4375, 0.5, 0.4375, 0.5, 0.4375, 0.5224, 0.4062, 0.5224, 0.4062, 0.5, 0.4062, 0.5, 0.4062, 0.5224, 0.375, 0.5224, 0.375, 0.5, 0.375, 0.5, 0.375, 0.5224, 0.3438, 0.5224, 0.3438, 0.5, 0.3438, 0.5, 0.3438, 0.5224, 0.3125, 0.5224, 0.3125, 0.5, 0.3125, 0.5, 0.3125, 0.5224, 0.2812, 0.5224, 0.2812, 0.5, 0.2812, 0.5, 0.2812, 0.5224, 0.25, 0.5224, 0.25, 0.5, 0.25, 0.5, 0.25, 0.5224, 0.2188, 0.5224, 0.2188, 0.5, 0.2188, 0.5, 0.2188, 0.5224, 0.1875, 0.5224, 0.1875, 0.5, 0.1875, 0.5, 0.1875, 0.5224, 0.1562, 0.5224, 0.1562, 0.5, 0.1562, 0.5, 0.1562, 0.5224, 0.125, 0.5224, 0.125, 0.5, 0.125, 0.5, 0.125, 0.5224, 0.09375, 0.5224, 0.09375, 0.5, 0.09375, 0.5, 0.09375, 0.5224, 0.0625, 0.5224, 0.0625, 0.5, 0.0625, 0.5, 0.0625, 0.5224, 0.03125, 0.5224, 0.03125, 0.5, 0.03125, 0.5, 0.03125, 0.5224, 0.0, 0.5224, 0.0, 0.5])
me_cylinder.materials.append(mat_portalampara)
me_cylinder.use_remesh_fix_poles = True
me_cylinder.use_remesh_preserve_attributes = False
me_cylinder.use_mirror_vertex_groups = False
me_cylinder.update()
me_cylinder_001 = bpy.data.meshes.new('Cylinder.001')
me_cylinder_001.from_pydata([(-0.004925, -0.005284, 0.02045), (-0.004925, -0.005284, -0.02422), (-0.005892, -0.005189, 0.02045), (-0.005892, -0.005189, -0.02422), (-0.006822, -0.004907, 0.02045), (-0.006822, -0.004907, -0.02422), (-0.007679, -0.004448, 0.02045), (-0.007679, -0.004448, -0.02422), (-0.00843, -0.003832, 0.02045), (-0.00843, -0.003832, -0.02422), (-0.009047, -0.003081, 0.02045), (-0.009047, -0.003081, -0.02422), (-0.009505, -0.002224, 0.02045), (-0.009505, -0.002224, -0.02422), (-0.009787, -0.001294, 0.02045), (-0.009787, -0.001294, -0.02422), (-0.009882, -0.0003265, 0.02045), (-0.009882, -0.0003265, -0.02422), (-0.009787, 0.0006407, 0.02045), (-0.009787, 0.0006407, -0.02422), (-0.009505, 0.001571, 0.02045), (-0.009505, 0.001571, -0.02422), (-0.009047, 0.002428, 0.02045), (-0.009047, 0.002428, -0.02422), (-0.00843, 0.003179, 0.02045), (-0.00843, 0.003179, -0.02422), (-0.007679, 0.003795, 0.02045), (-0.007679, 0.003795, -0.02422), (-0.006822, 0.004254, 0.02045), (-0.006822, 0.004254, -0.02422), (-0.005892, 0.004536, 0.02045), (-0.005892, 0.004536, -0.02422), (-0.004925, 0.004631, 0.02045), (-0.004925, 0.004631, -0.02422), (-0.003958, 0.004536, 0.02045), (-0.003958, 0.004536, -0.02422), (-0.003028, 0.004254, 0.02045), (-0.003028, 0.004254, -0.02422), (-0.002171, 0.003795, 0.02045), (-0.002171, 0.003795, -0.02422), (-0.00142, 0.003179, 0.02045), (-0.00142, 0.003179, -0.02422), (-0.0008032, 0.002428, 0.02045), (-0.0008032, 0.002428, -0.02422), (-0.000345, 0.001571, 0.02045), (-0.000345, 0.001571, -0.02422), (-6.293e-05, 0.0006407, 0.02045), (-6.293e-05, 0.0006407, -0.02422), (3.232e-05, -0.0003265, 0.02045), (3.232e-05, -0.0003265, -0.02422), (-6.294e-05, -0.001294, 0.02045), (-6.294e-05, -0.001294, -0.02422), (-0.000345, -0.002224, 0.02045), (-0.000345, -0.002224, -0.02422), (-0.0008032, -0.003081, 0.02045), (-0.0008032, -0.003081, -0.02422), (-0.00142, -0.003832, 0.02045), (-0.00142, -0.003832, -0.02422), (-0.002171, -0.004448, 0.02045), (-0.002171, -0.004448, -0.02422), (-0.003028, -0.004907, 0.02045), (-0.003028, -0.004907, -0.02422), (-0.003958, -0.005189, 0.02045), (-0.003958, -0.005189, -0.02422), (-0.004925, -0.005284, 0.03912), (-0.005892, -0.005189, 0.03912), (-0.006822, -0.004907, 0.03912), (-0.007679, -0.004448, 0.03912), (-0.00843, -0.003832, 0.03912), (-0.009047, -0.003081, 0.03912), (-0.009505, -0.002224, 0.03912), (-0.009787, -0.001294, 0.03912), (-0.009882, -0.0003265, 0.03912), (-0.009787, 0.0006407, 0.03912), (-0.009505, 0.001571, 0.03912), (-0.009047, 0.002428, 0.03912), (-0.00843, 0.003179, 0.03912), (-0.007679, 0.003795, 0.03912), (-0.006822, 0.004254, 0.03912), (-0.005892, 0.004536, 0.03912), (-0.004925, 0.004631, 0.03912), (-0.003958, 0.004536, 0.03912), (-0.003028, 0.004254, 0.03912), (-0.002171, 0.003795, 0.03912), (-0.00142, 0.003179, 0.03912), (-0.0008032, 0.002428, 0.03912), (-0.000345, 0.001571, 0.03912), (-6.293e-05, 0.0006407, 0.03912), (3.232e-05, -0.0003265, 0.03912), (-6.295e-05, -0.001294, 0.03912), (-0.000345, -0.002224, 0.03912), (-0.0008032, -0.003081, 0.03912), (-0.00142, -0.003832, 0.03912), (-0.002171, -0.004448, 0.03912), (-0.003028, -0.004907, 0.03912), (-0.003958, -0.005189, 0.03912)], [], [(0, 1, 3, 2), (2, 3, 5, 4), (4, 5, 7, 6), (6, 7, 9, 8), (8, 9, 11, 10), (10, 11, 13, 12), (12, 13, 15, 14), (14, 15, 17, 16), (16, 17, 19, 18), (18, 19, 21, 20), (20, 21, 23, 22), (22, 23, 25, 24), (24, 25, 27, 26), (26, 27, 29, 28), (28, 29, 31, 30), (30, 31, 33, 32), (32, 33, 35, 34), (34, 35, 37, 36), (36, 37, 39, 38), (38, 39, 41, 40), (40, 41, 43, 42), (42, 43, 45, 44), (44, 45, 47, 46), (46, 47, 49, 48), (48, 49, 51, 50), (50, 51, 53, 52), (52, 53, 55, 54), (54, 55, 57, 56), (56, 57, 59, 58), (58, 59, 61, 60), (3, 1, 63, 61, 59, 57, 55, 53, 51, 49, 47, 45, 43, 41, 39, 37, 35, 33, 31, 29, 27, 25, 23, 21, 19, 17, 15, 13, 11, 9, 7, 5), (60, 61, 63, 62), (62, 63, 1, 0), (12, 14, 71, 70), (64, 65, 66, 67, 68, 69, 70, 71, 72, 73, 74, 75, 76, 77, 78, 79, 80, 81, 82, 83, 84, 85, 86, 87, 88, 89, 90, 91, 92, 93, 94, 95), (30, 32, 80, 79), (48, 50, 89, 88), (4, 6, 67, 66), (22, 24, 76, 75), (40, 42, 85, 84), (58, 60, 94, 93), (14, 16, 72, 71), (32, 34, 81, 80), (50, 52, 90, 89), (6, 8, 68, 67), (24, 26, 77, 76), (42, 44, 86, 85), (60, 62, 95, 94), (16, 18, 73, 72), (34, 36, 82, 81), (52, 54, 91, 90), (8, 10, 69, 68), (26, 28, 78, 77), (44, 46, 87, 86), (0, 2, 65, 64), (62, 0, 64, 95), (18, 20, 74, 73), (36, 38, 83, 82), (54, 56, 92, 91), (10, 12, 70, 69), (28, 30, 79, 78), (46, 48, 88, 87), (2, 4, 66, 65), (20, 22, 75, 74), (38, 40, 84, 83), (56, 58, 93, 92)])
_uv = me_cylinder_001.uv_layers.new(name='UVMap')
_uv.uv.foreach_set('vector', [1.0, 0.5, 1.0, 1.0, 0.9688, 1.0, 0.9688, 0.5, 0.9688, 0.5, 0.9688, 1.0, 0.9375, 1.0, 0.9375, 0.5, 0.9375, 0.5, 0.9375, 1.0, 0.9062, 1.0, 0.9062, 0.5, 0.9062, 0.5, 0.9062, 1.0, 0.875, 1.0, 0.875, 0.5, 0.875, 0.5, 0.875, 1.0, 0.8438, 1.0, 0.8438, 0.5, 0.8438, 0.5, 0.8438, 1.0, 0.8125, 1.0, 0.8125, 0.5, 0.8125, 0.5, 0.8125, 1.0, 0.7812, 1.0, 0.7812, 0.5, 0.7812, 0.5, 0.7812, 1.0, 0.75, 1.0, 0.75, 0.5, 0.75, 0.5, 0.75, 1.0, 0.7188, 1.0, 0.7188, 0.5, 0.7188, 0.5, 0.7188, 1.0, 0.6875, 1.0, 0.6875, 0.5, 0.6875, 0.5, 0.6875, 1.0, 0.6562, 1.0, 0.6562, 0.5, 0.6562, 0.5, 0.6562, 1.0, 0.625, 1.0, 0.625, 0.5, 0.625, 0.5, 0.625, 1.0, 0.5938, 1.0, 0.5938, 0.5, 0.5938, 0.5, 0.5938, 1.0, 0.5625, 1.0, 0.5625, 0.5, 0.5625, 0.5, 0.5625, 1.0, 0.5312, 1.0, 0.5312, 0.5, 0.5312, 0.5, 0.5312, 1.0, 0.5, 1.0, 0.5, 0.5, 0.5, 0.5, 0.5, 1.0, 0.4688, 1.0, 0.4688, 0.5, 0.4688, 0.5, 0.4688, 1.0, 0.4375, 1.0, 0.4375, 0.5, 0.4375, 0.5, 0.4375, 1.0, 0.4062, 1.0, 0.4062, 0.5, 0.4062, 0.5, 0.4062, 1.0, 0.375, 1.0, 0.375, 0.5, 0.375, 0.5, 0.375, 1.0, 0.3438, 1.0, 0.3438, 0.5, 0.3438, 0.5, 0.3438, 1.0, 0.3125, 1.0, 0.3125, 0.5, 0.3125, 0.5, 0.3125, 1.0, 0.2812, 1.0, 0.2812, 0.5, 0.2812, 0.5, 0.2812, 1.0, 0.25, 1.0, 0.25, 0.5, 0.25, 0.5, 0.25, 1.0, 0.2188, 1.0, 0.2188, 0.5, 0.2188, 0.5, 0.2188, 1.0, 0.1875, 1.0, 0.1875, 0.5, 0.1875, 0.5, 0.1875, 1.0, 0.1562, 1.0, 0.1562, 0.5, 0.1562, 0.5, 0.1562, 1.0, 0.125, 1.0, 0.125, 0.5, 0.125, 0.5, 0.125, 1.0, 0.09375, 1.0, 0.09375, 0.5, 0.09375, 0.5, 0.09375, 1.0, 0.0625, 1.0, 0.0625, 0.5, 0.2968, 0.4854, 0.25, 0.49, 0.2032, 0.4854, 0.1582, 0.4717, 0.1167, 0.4496, 0.08029, 0.4197, 0.05045, 0.3833, 0.02827, 0.3418, 0.01461, 0.2968, 0.01, 0.25, 0.01461, 0.2032, 0.02827, 0.1582, 0.05045, 0.1167, 0.08029, 0.08029, 0.1167, 0.05045, 0.1582, 0.02827, 0.2032, 0.01461, 0.25, 0.01, 0.2968, 0.01461, 0.3418, 0.02827, 0.3833, 0.05045, 0.4197, 0.08029, 0.4496, 0.1167, 0.4717, 0.1582, 0.4854, 0.2032, 0.49, 0.25, 0.4854, 0.2968, 0.4717, 0.3418, 0.4496, 0.3833, 0.4197, 0.4197, 0.3833, 0.4496, 0.3418, 0.4717, 0.0625, 0.5, 0.0625, 1.0, 0.03125, 1.0, 0.03125, 0.5, 0.03125, 0.5, 0.03125, 1.0, 0.0, 1.0, 0.0, 0.5, 0.8125, 0.5, 0.7812, 0.5, 0.7812, 0.5, 0.8125, 0.5, 0.75, 0.49, 0.7968, 0.4854, 0.8418, 0.4717, 0.8833, 0.4496, 0.9197, 0.4197, 0.9496, 0.3833, 0.9717, 0.3418, 0.9854, 0.2968, 0.99, 0.25, 0.9854, 0.2032, 0.9717, 0.1582, 0.9496, 0.1167, 0.9197, 0.08029, 0.8833, 0.05045, 0.8418, 0.02827, 0.7968, 0.01461, 0.75, 0.01, 0.7032, 0.01461, 0.6582, 0.02827, 0.6167, 0.05045, 0.5803, 0.08029, 0.5504, 0.1167, 0.5283, 0.1582, 0.5146, 0.2032, 0.51, 0.25, 0.5146, 0.2968, 0.5283, 0.3418, 0.5504, 0.3833, 0.5803, 0.4197, 0.6167, 0.4496, 0.6582, 0.4717, 0.7032, 0.4854, 0.5312, 0.5, 0.5, 0.5, 0.5, 0.5, 0.5312, 0.5, 0.25, 0.5, 0.2188, 0.5, 0.2188, 0.5, 0.25, 0.5, 0.9375, 0.5, 0.9062, 0.5, 0.9062, 0.5, 0.9375, 0.5, 0.6562, 0.5, 0.625, 0.5, 0.625, 0.5, 0.6562, 0.5, 0.375, 0.5, 0.3438, 0.5, 0.3438, 0.5, 0.375, 0.5, 0.09375, 0.5, 0.0625, 0.5, 0.0625, 0.5, 0.09375, 0.5, 0.7812, 0.5, 0.75, 0.5, 0.75, 0.5, 0.7812, 0.5, 0.5, 0.5, 0.4688, 0.5, 0.4688, 0.5, 0.5, 0.5, 0.2188, 0.5, 0.1875, 0.5, 0.1875, 0.5, 0.2188, 0.5, 0.9062, 0.5, 0.875, 0.5, 0.875, 0.5, 0.9062, 0.5, 0.625, 0.5, 0.5938, 0.5, 0.5938, 0.5, 0.625, 0.5, 0.3438, 0.5, 0.3125, 0.5, 0.3125, 0.5, 0.3438, 0.5, 0.0625, 0.5, 0.03125, 0.5, 0.03125, 0.5, 0.0625, 0.5, 0.75, 0.5, 0.7188, 0.5, 0.7188, 0.5, 0.75, 0.5, 0.4688, 0.5, 0.4375, 0.5, 0.4375, 0.5, 0.4688, 0.5, 0.1875, 0.5, 0.1562, 0.5, 0.1562, 0.5, 0.1875, 0.5, 0.875, 0.5, 0.8438, 0.5, 0.8438, 0.5, 0.875, 0.5, 0.5938, 0.5, 0.5625, 0.5, 0.5625, 0.5, 0.5938, 0.5, 0.3125, 0.5, 0.2812, 0.5, 0.2812, 0.5, 0.3125, 0.5, 1.0, 0.5, 0.9688, 0.5, 0.9688, 0.5, 1.0, 0.5, 0.03125, 0.5, 0.0, 0.5, 0.0, 0.5, 0.03125, 0.5, 0.7188, 0.5, 0.6875, 0.5, 0.6875, 0.5, 0.7188, 0.5, 0.4375, 0.5, 0.4062, 0.5, 0.4062, 0.5, 0.4375, 0.5, 0.1562, 0.5, 0.125, 0.5, 0.125, 0.5, 0.1562, 0.5, 0.8438, 0.5, 0.8125, 0.5, 0.8125, 0.5, 0.8438, 0.5, 0.5625, 0.5, 0.5312, 0.5, 0.5312, 0.5, 0.5625, 0.5, 0.2812, 0.5, 0.25, 0.5, 0.25, 0.5, 0.2812, 0.5, 0.9688, 0.5, 0.9375, 0.5, 0.9375, 0.5, 0.9688, 0.5, 0.6875, 0.5, 0.6562, 0.5, 0.6562, 0.5, 0.6875, 0.5, 0.4062, 0.5, 0.375, 0.5, 0.375, 0.5, 0.4062, 0.5, 0.125, 0.5, 0.09375, 0.5, 0.09375, 0.5, 0.125, 0.5])
me_cylinder_001.materials.append(mat_materialmetal)
me_cylinder_001.use_remesh_fix_poles = True
me_cylinder_001.use_remesh_preserve_attributes = False
me_cylinder_001.use_mirror_vertex_groups = False
me_cylinder_001.update()
me_cylinder_003 = bpy.data.meshes.new('Cylinder.003')
me_cylinder_003.from_pydata([(-0.004925, -0.005284, 0.02045), (-0.004925, -0.005284, -0.02422), (-0.005892, -0.005189, 0.02045), (-0.005892, -0.005189, -0.02422), (-0.006822, -0.004907, 0.02045), (-0.006822, -0.004907, -0.02422), (-0.007679, -0.004448, 0.02045), (-0.007679, -0.004448, -0.02422), (-0.00843, -0.003832, 0.02045), (-0.00843, -0.003832, -0.02422), (-0.009047, -0.003081, 0.02045), (-0.009047, -0.003081, -0.02422), (-0.009505, -0.002224, 0.02045), (-0.009505, -0.002224, -0.02422), (-0.009787, -0.001294, 0.02045), (-0.009787, -0.001294, -0.02422), (-0.009882, -0.0003265, 0.02045), (-0.009882, -0.0003265, -0.02422), (-0.009787, 0.0006407, 0.02045), (-0.009787, 0.0006407, -0.02422), (-0.009505, 0.001571, 0.02045), (-0.009505, 0.001571, -0.02422), (-0.009047, 0.002428, 0.02045), (-0.009047, 0.002428, -0.02422), (-0.00843, 0.003179, 0.02045), (-0.00843, 0.003179, -0.02422), (-0.007679, 0.003795, 0.02045), (-0.007679, 0.003795, -0.02422), (-0.006822, 0.004254, 0.02045), (-0.006822, 0.004254, -0.02422), (-0.005892, 0.004536, 0.02045), (-0.005892, 0.004536, -0.02422), (-0.004925, 0.004631, 0.02045), (-0.004925, 0.004631, -0.02422), (-0.003958, 0.004536, 0.02045), (-0.003958, 0.004536, -0.02422), (-0.003028, 0.004254, 0.02045), (-0.003028, 0.004254, -0.02422), (-0.002171, 0.003795, 0.02045), (-0.002171, 0.003795, -0.02422), (-0.00142, 0.003179, 0.02045), (-0.00142, 0.003179, -0.02422), (-0.0008032, 0.002428, 0.02045), (-0.0008032, 0.002428, -0.02422), (-0.000345, 0.001571, 0.02045), (-0.000345, 0.001571, -0.02422), (-6.293e-05, 0.0006407, 0.02045), (-6.293e-05, 0.0006407, -0.02422), (3.232e-05, -0.0003265, 0.02045), (3.232e-05, -0.0003265, -0.02422), (-6.294e-05, -0.001294, 0.02045), (-6.294e-05, -0.001294, -0.02422), (-0.000345, -0.002224, 0.02045), (-0.000345, -0.002224, -0.02422), (-0.0008032, -0.003081, 0.02045), (-0.0008032, -0.003081, -0.02422), (-0.00142, -0.003832, 0.02045), (-0.00142, -0.003832, -0.02422), (-0.002171, -0.004448, 0.02045), (-0.002171, -0.004448, -0.02422), (-0.003028, -0.004907, 0.02045), (-0.003028, -0.004907, -0.02422), (-0.003958, -0.005189, 0.02045), (-0.003958, -0.005189, -0.02422), (-0.004925, -0.005284, 0.03912), (-0.005892, -0.005189, 0.03912), (-0.006822, -0.004907, 0.03912), (-0.007679, -0.004448, 0.03912), (-0.00843, -0.003832, 0.03912), (-0.009047, -0.003081, 0.03912), (-0.009505, -0.002224, 0.03912), (-0.009787, -0.001294, 0.03912), (-0.009882, -0.0003265, 0.03912), (-0.009787, 0.0006407, 0.03912), (-0.009505, 0.001571, 0.03912), (-0.009047, 0.002428, 0.03912), (-0.00843, 0.003179, 0.03912), (-0.007679, 0.003795, 0.03912), (-0.006822, 0.004254, 0.03912), (-0.005892, 0.004536, 0.03912), (-0.004925, 0.004631, 0.03912), (-0.003958, 0.004536, 0.03912), (-0.003028, 0.004254, 0.03912), (-0.002171, 0.003795, 0.03912), (-0.00142, 0.003179, 0.03912), (-0.0008032, 0.002428, 0.03912), (-0.000345, 0.001571, 0.03912), (-6.293e-05, 0.0006407, 0.03912), (3.232e-05, -0.0003265, 0.03912), (-6.295e-05, -0.001294, 0.03912), (-0.000345, -0.002224, 0.03912), (-0.0008032, -0.003081, 0.03912), (-0.00142, -0.003832, 0.03912), (-0.002171, -0.004448, 0.03912), (-0.003028, -0.004907, 0.03912), (-0.003958, -0.005189, 0.03912)], [], [(0, 1, 3, 2), (2, 3, 5, 4), (4, 5, 7, 6), (6, 7, 9, 8), (8, 9, 11, 10), (10, 11, 13, 12), (12, 13, 15, 14), (14, 15, 17, 16), (16, 17, 19, 18), (18, 19, 21, 20), (20, 21, 23, 22), (22, 23, 25, 24), (24, 25, 27, 26), (26, 27, 29, 28), (28, 29, 31, 30), (30, 31, 33, 32), (32, 33, 35, 34), (34, 35, 37, 36), (36, 37, 39, 38), (38, 39, 41, 40), (40, 41, 43, 42), (42, 43, 45, 44), (44, 45, 47, 46), (46, 47, 49, 48), (48, 49, 51, 50), (50, 51, 53, 52), (52, 53, 55, 54), (54, 55, 57, 56), (56, 57, 59, 58), (58, 59, 61, 60), (3, 1, 63, 61, 59, 57, 55, 53, 51, 49, 47, 45, 43, 41, 39, 37, 35, 33, 31, 29, 27, 25, 23, 21, 19, 17, 15, 13, 11, 9, 7, 5), (60, 61, 63, 62), (62, 63, 1, 0), (12, 14, 71, 70), (64, 65, 66, 67, 68, 69, 70, 71, 72, 73, 74, 75, 76, 77, 78, 79, 80, 81, 82, 83, 84, 85, 86, 87, 88, 89, 90, 91, 92, 93, 94, 95), (30, 32, 80, 79), (48, 50, 89, 88), (4, 6, 67, 66), (22, 24, 76, 75), (40, 42, 85, 84), (58, 60, 94, 93), (14, 16, 72, 71), (32, 34, 81, 80), (50, 52, 90, 89), (6, 8, 68, 67), (24, 26, 77, 76), (42, 44, 86, 85), (60, 62, 95, 94), (16, 18, 73, 72), (34, 36, 82, 81), (52, 54, 91, 90), (8, 10, 69, 68), (26, 28, 78, 77), (44, 46, 87, 86), (0, 2, 65, 64), (62, 0, 64, 95), (18, 20, 74, 73), (36, 38, 83, 82), (54, 56, 92, 91), (10, 12, 70, 69), (28, 30, 79, 78), (46, 48, 88, 87), (2, 4, 66, 65), (20, 22, 75, 74), (38, 40, 84, 83), (56, 58, 93, 92)])
_uv = me_cylinder_003.uv_layers.new(name='UVMap')
_uv.uv.foreach_set('vector', [1.0, 0.5, 1.0, 1.0, 0.9688, 1.0, 0.9688, 0.5, 0.9688, 0.5, 0.9688, 1.0, 0.9375, 1.0, 0.9375, 0.5, 0.9375, 0.5, 0.9375, 1.0, 0.9062, 1.0, 0.9062, 0.5, 0.9062, 0.5, 0.9062, 1.0, 0.875, 1.0, 0.875, 0.5, 0.875, 0.5, 0.875, 1.0, 0.8438, 1.0, 0.8438, 0.5, 0.8438, 0.5, 0.8438, 1.0, 0.8125, 1.0, 0.8125, 0.5, 0.8125, 0.5, 0.8125, 1.0, 0.7812, 1.0, 0.7812, 0.5, 0.7812, 0.5, 0.7812, 1.0, 0.75, 1.0, 0.75, 0.5, 0.75, 0.5, 0.75, 1.0, 0.7188, 1.0, 0.7188, 0.5, 0.7188, 0.5, 0.7188, 1.0, 0.6875, 1.0, 0.6875, 0.5, 0.6875, 0.5, 0.6875, 1.0, 0.6562, 1.0, 0.6562, 0.5, 0.6562, 0.5, 0.6562, 1.0, 0.625, 1.0, 0.625, 0.5, 0.625, 0.5, 0.625, 1.0, 0.5938, 1.0, 0.5938, 0.5, 0.5938, 0.5, 0.5938, 1.0, 0.5625, 1.0, 0.5625, 0.5, 0.5625, 0.5, 0.5625, 1.0, 0.5312, 1.0, 0.5312, 0.5, 0.5312, 0.5, 0.5312, 1.0, 0.5, 1.0, 0.5, 0.5, 0.5, 0.5, 0.5, 1.0, 0.4688, 1.0, 0.4688, 0.5, 0.4688, 0.5, 0.4688, 1.0, 0.4375, 1.0, 0.4375, 0.5, 0.4375, 0.5, 0.4375, 1.0, 0.4062, 1.0, 0.4062, 0.5, 0.4062, 0.5, 0.4062, 1.0, 0.375, 1.0, 0.375, 0.5, 0.375, 0.5, 0.375, 1.0, 0.3438, 1.0, 0.3438, 0.5, 0.3438, 0.5, 0.3438, 1.0, 0.3125, 1.0, 0.3125, 0.5, 0.3125, 0.5, 0.3125, 1.0, 0.2812, 1.0, 0.2812, 0.5, 0.2812, 0.5, 0.2812, 1.0, 0.25, 1.0, 0.25, 0.5, 0.25, 0.5, 0.25, 1.0, 0.2188, 1.0, 0.2188, 0.5, 0.2188, 0.5, 0.2188, 1.0, 0.1875, 1.0, 0.1875, 0.5, 0.1875, 0.5, 0.1875, 1.0, 0.1562, 1.0, 0.1562, 0.5, 0.1562, 0.5, 0.1562, 1.0, 0.125, 1.0, 0.125, 0.5, 0.125, 0.5, 0.125, 1.0, 0.09375, 1.0, 0.09375, 0.5, 0.09375, 0.5, 0.09375, 1.0, 0.0625, 1.0, 0.0625, 0.5, 0.2968, 0.4854, 0.25, 0.49, 0.2032, 0.4854, 0.1582, 0.4717, 0.1167, 0.4496, 0.08029, 0.4197, 0.05045, 0.3833, 0.02827, 0.3418, 0.01461, 0.2968, 0.01, 0.25, 0.01461, 0.2032, 0.02827, 0.1582, 0.05045, 0.1167, 0.08029, 0.08029, 0.1167, 0.05045, 0.1582, 0.02827, 0.2032, 0.01461, 0.25, 0.01, 0.2968, 0.01461, 0.3418, 0.02827, 0.3833, 0.05045, 0.4197, 0.08029, 0.4496, 0.1167, 0.4717, 0.1582, 0.4854, 0.2032, 0.49, 0.25, 0.4854, 0.2968, 0.4717, 0.3418, 0.4496, 0.3833, 0.4197, 0.4197, 0.3833, 0.4496, 0.3418, 0.4717, 0.0625, 0.5, 0.0625, 1.0, 0.03125, 1.0, 0.03125, 0.5, 0.03125, 0.5, 0.03125, 1.0, 0.0, 1.0, 0.0, 0.5, 0.8125, 0.5, 0.7812, 0.5, 0.7812, 0.5, 0.8125, 0.5, 0.75, 0.49, 0.7968, 0.4854, 0.8418, 0.4717, 0.8833, 0.4496, 0.9197, 0.4197, 0.9496, 0.3833, 0.9717, 0.3418, 0.9854, 0.2968, 0.99, 0.25, 0.9854, 0.2032, 0.9717, 0.1582, 0.9496, 0.1167, 0.9197, 0.08029, 0.8833, 0.05045, 0.8418, 0.02827, 0.7968, 0.01461, 0.75, 0.01, 0.7032, 0.01461, 0.6582, 0.02827, 0.6167, 0.05045, 0.5803, 0.08029, 0.5504, 0.1167, 0.5283, 0.1582, 0.5146, 0.2032, 0.51, 0.25, 0.5146, 0.2968, 0.5283, 0.3418, 0.5504, 0.3833, 0.5803, 0.4197, 0.6167, 0.4496, 0.6582, 0.4717, 0.7032, 0.4854, 0.5312, 0.5, 0.5, 0.5, 0.5, 0.5, 0.5312, 0.5, 0.25, 0.5, 0.2188, 0.5, 0.2188, 0.5, 0.25, 0.5, 0.9375, 0.5, 0.9062, 0.5, 0.9062, 0.5, 0.9375, 0.5, 0.6562, 0.5, 0.625, 0.5, 0.625, 0.5, 0.6562, 0.5, 0.375, 0.5, 0.3438, 0.5, 0.3438, 0.5, 0.375, 0.5, 0.09375, 0.5, 0.0625, 0.5, 0.0625, 0.5, 0.09375, 0.5, 0.7812, 0.5, 0.75, 0.5, 0.75, 0.5, 0.7812, 0.5, 0.5, 0.5, 0.4688, 0.5, 0.4688, 0.5, 0.5, 0.5, 0.2188, 0.5, 0.1875, 0.5, 0.1875, 0.5, 0.2188, 0.5, 0.9062, 0.5, 0.875, 0.5, 0.875, 0.5, 0.9062, 0.5, 0.625, 0.5, 0.5938, 0.5, 0.5938, 0.5, 0.625, 0.5, 0.3438, 0.5, 0.3125, 0.5, 0.3125, 0.5, 0.3438, 0.5, 0.0625, 0.5, 0.03125, 0.5, 0.03125, 0.5, 0.0625, 0.5, 0.75, 0.5, 0.7188, 0.5, 0.7188, 0.5, 0.75, 0.5, 0.4688, 0.5, 0.4375, 0.5, 0.4375, 0.5, 0.4688, 0.5, 0.1875, 0.5, 0.1562, 0.5, 0.1562, 0.5, 0.1875, 0.5, 0.875, 0.5, 0.8438, 0.5, 0.8438, 0.5, 0.875, 0.5, 0.5938, 0.5, 0.5625, 0.5, 0.5625, 0.5, 0.5938, 0.5, 0.3125, 0.5, 0.2812, 0.5, 0.2812, 0.5, 0.3125, 0.5, 1.0, 0.5, 0.9688, 0.5, 0.9688, 0.5, 1.0, 0.5, 0.03125, 0.5, 0.0, 0.5, 0.0, 0.5, 0.03125, 0.5, 0.7188, 0.5, 0.6875, 0.5, 0.6875, 0.5, 0.7188, 0.5, 0.4375, 0.5, 0.4062, 0.5, 0.4062, 0.5, 0.4375, 0.5, 0.1562, 0.5, 0.125, 0.5, 0.125, 0.5, 0.1562, 0.5, 0.8438, 0.5, 0.8125, 0.5, 0.8125, 0.5, 0.8438, 0.5, 0.5625, 0.5, 0.5312, 0.5, 0.5312, 0.5, 0.5625, 0.5, 0.2812, 0.5, 0.25, 0.5, 0.25, 0.5, 0.2812, 0.5, 0.9688, 0.5, 0.9375, 0.5, 0.9375, 0.5, 0.9688, 0.5, 0.6875, 0.5, 0.6562, 0.5, 0.6562, 0.5, 0.6875, 0.5, 0.4062, 0.5, 0.375, 0.5, 0.375, 0.5, 0.4062, 0.5, 0.125, 0.5, 0.09375, 0.5, 0.09375, 0.5, 0.125, 0.5])
me_cylinder_003.materials.append(mat_materialmetal)
me_cylinder_003.use_remesh_fix_poles = True
me_cylinder_003.use_remesh_preserve_attributes = False
me_cylinder_003.use_mirror_vertex_groups = False
me_cylinder_003.update()
me_cube_001 = bpy.data.meshes.new('Cube.001')
me_cube_001.from_pydata([(-0.002166, -0.03056, -0.03056), (-0.002166, -0.03056, 0.1932), (-0.002166, 0.03056, -0.03056), (-0.002166, 0.03056, 0.1932), (0.03056, -0.03056, -0.03056), (0.03056, -0.03056, 0.1932), (0.03056, 0.03056, -0.03056), (0.03056, 0.03056, 0.1932), (-0.02041, 0.03056, -0.03056), (-0.02041, -0.03056, -0.03056), (-0.02041, -0.03056, 0.1932), (-0.02041, 0.03056, 0.1932), (-0.002166, -0.03056, -0.02255), (-0.002166, 0.03056, -0.02255), (0.03056, 0.03056, -0.02255), (0.03056, -0.03056, -0.02255), (-0.02041, -0.03056, -0.02255), (-0.02041, 0.03056, -0.02255), (-0.002166, -0.03056, 0.1858), (-0.02041, -0.03056, 0.1858), (-0.002166, 0.03056, 0.1858), (0.03056, 0.03056, 0.1858), (0.03056, -0.03056, 0.1858), (-0.02041, 0.03056, 0.1858), (0.02661, -0.02686, -0.03056), (0.02661, -0.02686, 0.1932), (0.02661, 0.03056, 0.1858), (0.02661, -0.03056, 0.1858), (0.02661, 0.03056, -0.02255), (0.02661, -0.03056, -0.02255), (-0.002166, -0.02686, -0.03056), (-0.002166, -0.02686, 0.1932), (0.03056, -0.02686, -0.03056), (0.03056, -0.02686, 0.1932), (-0.02041, -0.02686, -0.03056), (-0.02041, -0.02686, 0.1932), (-0.02041, -0.02686, -0.02255), (0.03056, -0.02686, -0.02255), (-0.02041, -0.02686, 0.1858), (0.03056, -0.02686, 0.1858), (0.02661, -0.03056, 0.1932), (0.02661, -0.03056, -0.03056), (-0.002166, 0.02543, 0.1932), (0.03056, 0.02543, -0.03056), (-0.02041, 0.02543, 0.1932), (-0.02041, 0.02543, -0.02255), (-0.02041, 0.02543, 0.1858), (0.02661, 0.03056, 0.1932), (-0.002166, 0.02543, -0.03056), (0.03056, 0.02543, 0.1932), (-0.02041, 0.02543, -0.03056), (0.03056, 0.02543, -0.02255), (0.03056, 0.02543, 0.1858), (0.02661, 0.03056, -0.03056), (0.02661, 0.02543, -0.03056), (0.02661, 0.02543, 0.1932), (-0.01818, -0.03056, 0.1932), (-0.01818, -0.03056, -0.03056), (-0.01818, 0.03056, 0.1932), (-0.01818, 0.03056, -0.03056), (-0.01818, 0.03056, -0.02255), (-0.01818, -0.03056, -0.02255), (-0.01818, 0.03056, 0.1858), (-0.01818, -0.03056, 0.1858), (-0.01818, -0.02686, -0.03056), (-0.01818, -0.02686, 0.1932), (-0.01818, 0.02543, -0.03056), (-0.01818, 0.02543, 0.1932)], [], [(63, 56, 10, 19), (26, 47, 7, 21), (39, 33, 5, 22), (27, 40, 1, 18), (24, 32, 4, 41), (25, 31, 1, 40), (46, 44, 11, 23), (67, 58, 11, 44), (64, 57, 9, 34), (60, 59, 8, 17), (51, 52, 39, 37), (50, 45, 17, 8), (41, 29, 12, 0), (32, 37, 15, 4), (53, 28, 14, 6), (57, 61, 16, 9), (58, 62, 23, 11), (62, 60, 17, 23), (45, 46, 23, 17), (33, 25, 40, 5), (39, 22, 15, 37), (28, 26, 21, 14), (22, 5, 40, 27), (30, 24, 41, 0), (29, 27, 18, 12), (4, 15, 29, 41), (2, 13, 28, 53), (13, 20, 26, 28), (36, 38, 46, 45), (15, 22, 27, 29), (19, 38, 36, 16), (49, 55, 25, 33), (43, 51, 37, 32), (9, 16, 36, 34), (66, 64, 34, 50), (56, 65, 35, 10), (19, 10, 35, 38), (55, 42, 31, 25), (54, 43, 32, 24), (52, 49, 33, 39), (21, 7, 49, 52), (53, 6, 43, 54), (47, 3, 42, 55), (59, 66, 50, 8), (6, 14, 51, 43), (7, 47, 55, 49), (2, 53, 54, 48), (48, 54, 24, 30), (14, 21, 52, 51), (34, 36, 45, 50), (65, 67, 44, 35), (38, 35, 44, 46), (61, 63, 19, 16), (20, 3, 47, 26), (12, 18, 63, 61), (31, 42, 67, 65), (2, 48, 66, 59), (1, 31, 65, 56), (48, 30, 64, 66), (20, 13, 60, 62), (3, 20, 62, 58), (0, 12, 61, 57), (13, 2, 59, 60), (30, 0, 57, 64), (42, 3, 58, 67), (18, 1, 56, 63)])
me_cube_001.polygons.foreach_set('use_smooth', [True] * 66)
_uv = me_cube_001.uv_layers.new(name='UVMap')
_uv.uv.foreach_set('vector', [0.6168, 1.0, 0.625, 1.0, 0.625, 1.0, 0.6168, 1.0, 0.6168, 0.4698, 0.625, 0.4698, 0.625, 0.5, 0.6168, 0.5, 0.6168, 0.7348, 0.625, 0.7348, 0.625, 0.75, 0.6168, 0.75, 0.6168, 0.7802, 0.625, 0.7802, 0.625, 1.0, 0.6168, 1.0, 0.3448, 0.7348, 0.375, 0.7348, 0.375, 0.75, 0.3448, 0.75, 0.6552, 0.7348, 0.875, 0.7348, 0.875, 0.75, 0.6552, 0.75, 0.6168, 0.229, 0.625, 0.229, 0.625, 0.25, 0.6168, 0.25, 0.875, 0.521, 0.875, 0.5, 0.875, 0.5, 0.875, 0.521, 0.125, 0.7348, 0.125, 0.75, 0.125, 0.75, 0.125, 0.7348, 0.384, 0.25, 0.375, 0.25, 0.375, 0.25, 0.384, 0.25, 0.384, 0.521, 0.6168, 0.521, 0.6168, 0.7348, 0.384, 0.7348, 0.375, 0.229, 0.384, 0.229, 0.384, 0.25, 0.375, 0.25, 0.375, 0.7802, 0.384, 0.7802, 0.384, 1.0, 0.375, 1.0, 0.375, 0.7348, 0.384, 0.7348, 0.384, 0.75, 0.375, 0.75, 0.375, 0.4698, 0.384, 0.4698, 0.384, 0.5, 0.375, 0.5, 0.375, 1.0, 0.384, 1.0, 0.384, 1.0, 0.375, 1.0, 0.625, 0.25, 0.6168, 0.25, 0.6168, 0.25, 0.625, 0.25, 0.6168, 0.25, 0.384, 0.25, 0.384, 0.25, 0.6168, 0.25, 0.384, 0.229, 0.6168, 0.229, 0.6168, 0.25, 0.384, 0.25, 0.625, 0.7348, 0.6552, 0.7348, 0.6552, 0.75, 0.625, 0.75, 0.6168, 0.7348, 0.6168, 0.75, 0.384, 0.75, 0.384, 0.7348, 0.384, 0.4698, 0.6168, 0.4698, 0.6168, 0.5, 0.384, 0.5, 0.6168, 0.75, 0.625, 0.75, 0.625, 0.7802, 0.6168, 0.7802, 0.125, 0.7348, 0.3448, 0.7348, 0.3448, 0.75, 0.125, 0.75, 0.384, 0.7802, 0.6168, 0.7802, 0.6168, 1.0, 0.384, 1.0, 0.375, 0.75, 0.384, 0.75, 0.384, 0.7802, 0.375, 0.7802, 0.375, 0.25, 0.384, 0.25, 0.384, 0.4698, 0.375, 0.4698, 0.384, 0.25, 0.6168, 0.25, 0.6168, 0.4698, 0.384, 0.4698, 0.384, 0.01516, 0.6168, 0.01516, 0.6168, 0.229, 0.384, 0.229, 0.384, 0.75, 0.6168, 0.75, 0.6168, 0.7802, 0.384, 0.7802, 0.6168, 0.0, 0.6168, 0.01516, 0.384, 0.01516, 0.384, 0.0, 0.625, 0.521, 0.6552, 0.521, 0.6552, 0.7348, 0.625, 0.7348, 0.375, 0.521, 0.384, 0.521, 0.384, 0.7348, 0.375, 0.7348, 0.375, 0.0, 0.384, 0.0, 0.384, 0.01516, 0.375, 0.01516, 0.125, 0.521, 0.125, 0.7348, 0.125, 0.7348, 0.125, 0.521, 0.875, 0.75, 0.875, 0.7348, 0.875, 0.7348, 0.875, 0.75, 0.6168, 0.0, 0.625, 0.0, 0.625, 0.01516, 0.6168, 0.01516, 0.6552, 0.521, 0.875, 0.521, 0.875, 0.7348, 0.6552, 0.7348, 0.3448, 0.521, 0.375, 0.521, 0.375, 0.7348, 0.3448, 0.7348, 0.6168, 0.521, 0.625, 0.521, 0.625, 0.7348, 0.6168, 0.7348, 0.6168, 0.5, 0.625, 0.5, 0.625, 0.521, 0.6168, 0.521, 0.3448, 0.5, 0.375, 0.5, 0.375, 0.521, 0.3448, 0.521, 0.6552, 0.5, 0.875, 0.5, 0.875, 0.521, 0.6552, 0.521, 0.125, 0.5, 0.125, 0.521, 0.125, 0.521, 0.125, 0.5, 0.375, 0.5, 0.384, 0.5, 0.384, 0.521, 0.375, 0.521, 0.625, 0.5, 0.6552, 0.5, 0.6552, 0.521, 0.625, 0.521, 0.125, 0.5, 0.3448, 0.5, 0.3448, 0.521, 0.125, 0.521, 0.125, 0.521, 0.3448, 0.521, 0.3448, 0.7348, 0.125, 0.7348, 0.384, 0.5, 0.6168, 0.5, 0.6168, 0.521, 0.384, 0.521, 0.375, 0.01516, 0.384, 0.01516, 0.384, 0.229, 0.375, 0.229, 0.875, 0.7348, 0.875, 0.521, 0.875, 0.521, 0.875, 0.7348, 0.6168, 0.01516, 0.625, 0.01516, 0.625, 0.229, 0.6168, 0.229, 0.384, 1.0, 0.6168, 1.0, 0.6168, 1.0, 0.384, 1.0, 0.6168, 0.25, 0.625, 0.25, 0.625, 0.4698, 0.6168, 0.4698, 0.384, 1.0, 0.6168, 1.0, 0.6168, 1.0, 0.384, 1.0, 0.875, 0.7348, 0.875, 0.521, 0.875, 0.521, 0.875, 0.7348, 0.125, 0.5, 0.125, 0.521, 0.125, 0.521, 0.125, 0.5, 0.875, 0.75, 0.875, 0.7348, 0.875, 0.7348, 0.875, 0.75, 0.125, 0.521, 0.125, 0.7348, 0.125, 0.7348, 0.125, 0.521, 0.6168, 0.25, 0.384, 0.25, 0.384, 0.25, 0.6168, 0.25, 0.625, 0.25, 0.6168, 0.25, 0.6168, 0.25, 0.625, 0.25, 0.375, 1.0, 0.384, 1.0, 0.384, 1.0, 0.375, 1.0, 0.384, 0.25, 0.375, 0.25, 0.375, 0.25, 0.384, 0.25, 0.125, 0.7348, 0.125, 0.75, 0.125, 0.75, 0.125, 0.7348, 0.875, 0.521, 0.875, 0.5, 0.875, 0.5, 0.875, 0.521, 0.6168, 1.0, 0.625, 1.0, 0.625, 1.0, 0.6168, 1.0])
me_cube_001.materials.append(mat_materialmetal)
me_cube_001.use_remesh_fix_poles = True
me_cube_001.use_remesh_preserve_attributes = False
me_cube_001.use_mirror_vertex_groups = False
me_cube_001.update()

# ---- objects
ob_base = bpy.data.objects.new('Base', me_cube)
ob_pantalla = bpy.data.objects.new('pantalla', me_cylinder)
ob_soporte1 = bpy.data.objects.new('soporte1', me_cylinder_001)
ob_soporte1_001 = bpy.data.objects.new('soporte1.001', me_cylinder_003)
ob_cube = bpy.data.objects.new('Cube', me_cube_001)

# ---- transforms, parenting, visibility, modifiers, constraints
ob_base.location = (0.0, 0.0, 0.0)
ob_base.lock_rotations_4d = False
ob_base.empty_display_type = 'ARROWS'
ob_base.lineart.crease_threshold = 0.0
_m = ob_base.modifiers.new('Subdivision', 'SUBSURF')
_m.uv_smooth = 'PRESERVE_CORNERS'
_m.show_only_control_edges = False
ob_pantalla.location = (0.0, 0.05861, 0.0)
ob_pantalla.lineart.crease_threshold = 0.0
_m = ob_pantalla.modifiers.new('Solidify', 'SOLIDIFY')
_m.thickness = 0.02
_m.nonmanifold_merge_threshold = 0.0003
_m = ob_pantalla.modifiers.new('Subdivision', 'SUBSURF')
_m.uv_smooth = 'PRESERVE_CORNERS'
_m.show_only_control_edges = False
ob_soporte1.location = (0.4321, -0.03504, 1.575)
ob_soporte1.rotation_euler = (-4.611, -0.1417, 0.5621)
ob_soporte1.lineart.crease_threshold = 0.0
ob_soporte1_001.location = (0.4383, 0.1651, 1.57)
ob_soporte1_001.rotation_euler = (-1.473, 0.6043, 2.454)
ob_soporte1_001.lineart.crease_threshold = 0.0
ob_cube.location = (-0.1049, 0.0003268, 0.5757)
ob_cube.lineart.crease_threshold = 0.0
_m = ob_cube.modifiers.new('Subdivision', 'SUBSURF')
_m.uv_smooth = 'PRESERVE_CORNERS'
_m.show_only_control_edges = False

# ---- collection membership
col_lampara.objects.link(ob_base)
col_lampara.objects.link(ob_pantalla)
col_lampara.objects.link(ob_soporte1)
col_lampara.objects.link(ob_soporte1_001)
col_lampara.objects.link(ob_cube)

# ---- scene / render settings (as saved in the file)
scene.frame_start = 1; scene.frame_end = 250; scene.frame_set(1)
scene.render.engine = 'BLENDER_EEVEE_NEXT'
scene.cycles.use_denoising = False
scene.cycles.samples = 128
scene.cycles.sampling_pattern = 'TABULATED_SOBOL'
scene.cycles.use_adaptive_sampling = False
scene.cycles.use_light_tree = False
scene.view_settings.view_transform = 'Filmic'
bpy.context.view_layer.update()

# ---- added for rendering (the .blend has no active camera and no usable light): camera, sun
cam_auto = bpy.data.cameras.new('AutoCamera')
cam_auto.lens = 50.0
cam_auto.sensor_width = 36.0
cam_auto.clip_end = 1000.0
ob_auto_camera = bpy.data.objects.new('AutoCamera', cam_auto)
scene.collection.objects.link(ob_auto_camera)
ob_auto_camera.location = (2.06493, -2.08327, 2.19701)
ob_auto_camera.rotation_euler = (1.09748, -7.21219e-08, 0.694738)
scene.camera = ob_auto_camera
light_auto_sun = bpy.data.lights.new('AutoSun', 'SUN')
light_auto_sun.energy = 3.0
light_auto_sun.angle = 0.0523599
ob_auto_sun = bpy.data.objects.new('AutoSun', light_auto_sun)
scene.collection.objects.link(ob_auto_sun)
ob_auto_sun.rotation_euler = (0.872665, 0.174533, 0.523599)
bpy.context.view_layer.update()
